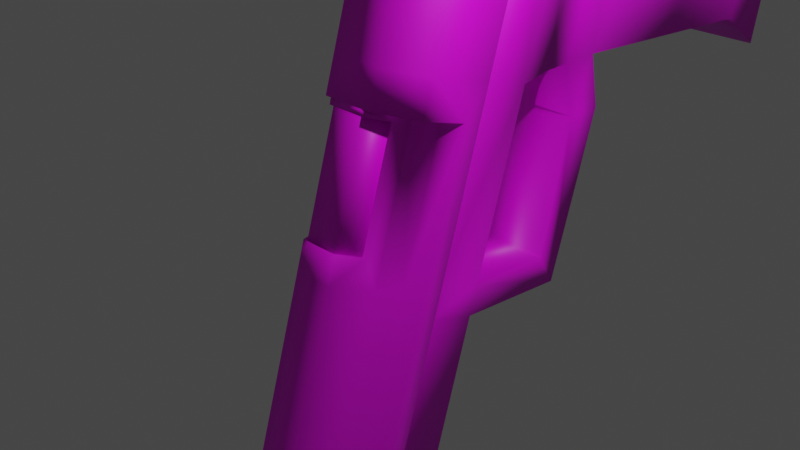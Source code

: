 # Source: AAC_Honey_Badger.blend  (saved by Blender 3.0.42; exported with 4.5.12 LTS)
import bpy
from mathutils import Matrix  # noqa: F401  (used for matrix-valued properties, if any)

bpy.ops.wm.read_factory_settings(use_empty=True)
scene = bpy.context.scene
scene.name = 'glock_reference'

# ---- collections
col_collection = bpy.data.collections.new('Collection'); scene.collection.children.link(col_collection)
col_glock_reference = bpy.data.collections.new('glock_reference'); scene.collection.children.link(col_glock_reference)

# ---- images (referenced by path relative to the original .blend; pixels are not part of the script)
import os
ASSET_DIR = os.environ.get("B2B_ASSET_DIR", "")  # directory of the original .blend (textures are referenced by path, not embedded)
HERE = os.path.dirname(os.path.abspath(__file__))  # packed textures are extracted next to this script under _unpacked/

def load_image(name, relpath, width, height, colorspace="sRGB"):
    """Load a texture the original file referenced (path relative to the .blend, or extracted next to this script)."""
    p = next((c for c in (os.path.join(HERE, relpath), os.path.join(ASSET_DIR, relpath)) if relpath and os.path.exists(c)), "")
    if p:
        img = bpy.data.images.load(p, check_existing=True)
        img.name = name
    else:  # same state as the original file: an image datablock whose file is absent (Cycles renders it pink)
        img = bpy.data.images.new(name, width, height)
        img.source = "FILE"
        img.filepath = "//" + (relpath or name)
    img.colorspace_settings.name = colorspace
    return img
img_usp_bmp = load_image('USP.bmp', 'USP.bmp', 1024, 1024, 'sRGB')

# ---- materials (node trees are filled in below, after node groups)
mat_material = bpy.data.materials.new('material')
mat_material.use_transparent_shadow = False
mat_material.diffuse_color = (0.7878, 0.7735, 0.9893, 1.0)

# ---- material node trees
mat_material.use_nodes = True; mat_material.node_tree.nodes.clear()
_N = mat_material.node_tree.nodes; _L = mat_material.node_tree.links
n0 = _N.new('ShaderNodeOutputMaterial'); n0.name = 'Material Output'; n0.location = (300, 300)
n1 = _N.new('ShaderNodeTexImage'); n1.name = 'Image Texture'; n1.location = (-345, 220)
n1.image = img_usp_bmp
n1.interpolation = 'Closest'
n2 = _N.new('ShaderNodeBsdfPrincipled'); n2.name = 'Principled BSDF'; n2.location = (-24, 271)
n2.distribution = 'GGX'
n2.subsurface_method = 'RANDOM_WALK_SKIN'
n2.inputs[3].default_value = 1.45
n2.inputs[27].default_value = (0.0, 0.0, 0.0, 1.0)
n2.inputs[28].default_value = 1.0
_L.new(n1.outputs[0], n2.inputs[0])
_L.new(n2.outputs[0], n0.inputs[0])
n0.is_active_output = True

# ---- world
world_world = bpy.data.worlds.new('World'); scene.world = world_world
world_world.use_nodes = True; world_world.node_tree.nodes.clear()
_N = world_world.node_tree.nodes; _L = world_world.node_tree.links
n0 = _N.new('ShaderNodeOutputWorld'); n0.name = 'World Output'; n0.location = (300, 300)
n1 = _N.new('ShaderNodeBackground'); n1.name = 'Background'; n1.location = (10, 300)
n1.inputs[0].default_value = (0.05088, 0.05088, 0.05088, 1.0)
_L.new(n1.outputs[0], n0.inputs[0])
n0.is_active_output = True
world_world.color = (0.05088, 0.05088, 0.05088)
world_world.use_sun_shadow = False
world_world.sun_shadow_jitter_overblur = 0.0

# ---- cameras
cam_camera = bpy.data.cameras.new('Camera')
cam_camera.clip_end = 100.0
cam_camera.ortho_scale = 7.314

# ---- lights
light_light = bpy.data.lights.new('Light', 'POINT')
light_light.transmission_factor = 0.0
light_light.energy = 1000.0
light_light.shadow_soft_size = 0.1
light_light.shadow_maximum_resolution = 0.006
light_light.use_absolute_resolution = True

# ---- meshes
me_glock_reference = bpy.data.meshes.new('glock_reference')
me_glock_reference.from_pydata([(-0.561, 2.899, 3.528), (-0.561, 1.849, 1.358), (-0.561, 2.481, 3.519), (0.561, 3.609, 1.294), (-0.561, 2.268, 1.366), (-0.561, 3.609, 1.294), (-0.561, 4.312, 3.7), (-0.561, 5.653, 3.624), (0.561, 6.044, 3.509), (-0.561, 6.044, 3.509), (0.561, 4.312, 3.7), (0.561, 2.268, 1.366), (0.561, 2.899, 3.528), (0.561, 5.653, 3.624), (0.561, 4.951, 1.221), (-0.561, 4.951, 1.221), (-0.561, 1.534, 1.357), (-0.561, 2.232, 3.746), (0.561, 2.481, 3.519), (0.561, 1.849, 1.358), (0.561, 1.975, 0.7382), (0.561, 2.393, 0.7468), (0.561, 1.19, 1.288), (-0.561, 1.19, 1.288), (0.561, 1.534, 1.357), (0.561, 2.232, 3.746), (0.561, 0.5905, -0.7649), (-0.561, 0.5905, -0.7649), (-0.561, 2.135, 4.521), (0.561, 2.135, 4.521), (0.561, 1.505, 4.566), (-0.561, 0.598, 1.462), (0.561, 0.598, 1.462), (-0.561, 1.505, 4.566), (0.561, -0.1005, -0.9291), (0.561, 0.4919, -1.102), (0.561, -0.00199, -0.5918), (-0.561, -0.00199, -0.5918), (-0.561, -0.1005, -0.9291), (-0.561, -0.2438, -3.62), (-0.561, -0.8362, -3.447), (-0.561, 1.823, -1.195), (0.561, 1.823, -1.195), (-0.561, 0.4919, -1.102), (0.561, -0.8362, -3.447), (0.561, -0.2438, -3.62), (-0.561, 2.393, 0.7468), (-0.561, 1.975, 0.7382), (0.561, 1.597, -0.8132), (-0.561, 1.597, -0.8132), (0.6147, 1.505, 4.566), (-0.6147, 0.598, 1.462), (-0.6147, 1.505, 4.566), (0.6147, 0.4831, 1.068), (-0.6147, -0.00199, -0.5918), (-0.6147, 0.4831, 1.068), (0.6147, -0.00199, -0.5918), (-0.6147, -0.08703, -0.8828), (0.6147, -0.08703, -0.8828), (-0.6147, -0.7189, -3.045), (0.6147, -0.266, 1.287), (0.3069, -0.5424, 1.795), (0.3069, -0.6574, 1.401), (0.6147, -0.151, 1.68), (0.3069, 0.2734, 4.587), (-0.6147, 0.6979, 4.586), (0.6147, 0.6979, 4.586), (0.6147, 0.598, 1.462), (0.6147, 0.2698, 1.131), (-0.6147, -0.151, 1.68), (-0.3068, -0.6574, 1.401), (-0.4643, -0.266, 1.287), (-0.2318, -0.6574, 1.401), (0.6147, -0.2153, -0.5295), (0.6147, -0.3003, -0.8205), (0.6147, -0.7189, -3.045), (0.4643, -0.8415, -3.465), (-0.4643, -0.8415, -3.465), (-0.3068, 0.3145, 4.129), (-0.3068, 0.09103, 4.641), (-0.3068, 0.4348, 4.54), (0.4643, -0.4676, -0.7716), (0.4643, -0.3826, -0.4806), (0.6147, -0.9322, -2.983), (0.4643, -1.222, -3.354), (0.6147, -1.055, -3.403), (0.2318, -0.6574, 1.401), (0.4643, -0.266, 1.287), (-0.6147, -0.266, 1.287), (-0.4643, 0.1024, 1.179), (-0.3068, -0.5424, 1.795), (-0.3068, 0.2734, 4.587), (0.6147, -0.8415, -3.465), (0.561, 5.519, 0.792), (-0.561, 5.519, 0.792), (-0.6147, 0.2698, 1.131), (0.4643, -0.8361, -0.664), (0.2318, -1.142, -0.2586), (0.2318, -1.227, -0.5496), (-0.4643, -0.8361, -0.664), (-0.2318, -1.859, -2.712), (-0.2318, -1.227, -0.5496), (-0.4643, -0.751, -0.373), (-0.4643, -1.468, -2.827), (-0.4643, -1.222, -3.354), (-0.4643, -1.591, -3.246), (-0.4643, -0.4677, -0.7716), (0.4643, -0.751, -0.373), (0.4643, -1.1, -2.934), (0.4643, -1.468, -2.827), (-0.4643, -0.3826, -0.4806), (-0.2318, -1.949, -3.141), (-0.2318, -0.6764, 1.336), (0.2318, -0.6764, 1.336), (0.2318, -1.859, -2.712), (0.2318, -1.949, -3.141), (0.4643, -1.591, -3.246), (-0.2318, -1.142, -0.2586), (0.3842, -0.7949, -0.02203), (0.4643, 0.1024, 1.179), (-0.6147, -0.8415, -3.465), (-0.6147, -0.9322, -2.983), (-0.6147, -0.3003, -0.8205), (-0.6147, -0.2153, -0.5295), (-0.4643, -1.1, -2.934), (-0.6147, -1.055, -3.403), (0.2318, -1.051, 0.05292), (-0.3841, -0.7949, -0.02203), (-0.3841, -0.4199, 1.261), (0.3842, -0.4199, 1.261), (-0.2318, -1.051, 0.05292), (-0.3726, -0.8372, -0.3914), (-0.1947, -0.5555, 1.683), (-0.3726, -0.2567, 1.595), (0.1948, -0.5555, 1.683), (0.3726, -0.2567, 1.595), (0.1948, -1.136, -0.3041), (0.3726, -0.8372, -0.3914), (-0.1947, -1.136, -0.3041), (1.001e-05, -0.7914, -1.723), (0.1584, -1.389, -3.584), (1.001e-05, -1.339, -3.598), (-0.2563, -1.13, -1.624), (-0.2563, -1.518, -3.546), (-0.2563, -1.678, -3.499), (0.1584, -1.259, -1.586), (1.001e-05, -1.857, -3.447), (0.1584, -1.807, -3.462), (0.1584, -0.8408, -1.709), (0.2563, -1.518, -3.546), (-0.2563, -0.9702, -1.671), (-0.1584, -1.389, -3.584), (1.001e-05, -1.309, -1.572), (-0.1584, -1.807, -3.462), (0.2563, -0.9702, -1.671), (0.2563, -1.678, -3.499), (-0.1584, -0.8408, -1.709), (-0.1584, -1.259, -1.586), (0.2563, -1.13, -1.624), (1.001e-05, -2.328, -3.31), (0.7232, -1.824, -3.457), (-0.4469, -1.008, -3.695), (0.4469, -2.63, -9.248), (0.7232, -3.446, -9.009), (1.001e-05, -3.95, -8.862), (-0.4469, -2.188, -3.35), (-0.7231, -3.446, -9.009), (-0.4469, -3.811, -8.903), (0.4469, -3.811, -8.903), (1.001e-05, -0.8682, -3.736), (1.001e-05, -2.491, -9.289), (-0.7231, -1.824, -3.457), (-0.7231, -2.995, -9.141), (0.4469, -2.188, -3.35), (0.4469, -1.008, -3.695), (0.7232, -2.995, -9.141), (-0.7231, -1.372, -3.589), (-0.4469, -2.63, -9.248), (0.7232, -1.372, -3.589), (0.1489, 0.09103, 4.641), (0.3069, 0.09103, 4.641), (0.3069, 0.4348, 4.54), (0.3069, -0.02928, 4.229), (0.3069, -0.03408, 4.677), (0.3069, -0.1449, 4.298), (0.3069, 0.3145, 4.129), (-0.1489, -0.02928, 4.229), (-0.3068, -0.02928, 4.229), (-0.1489, 0.09103, 4.641), (-0.3068, -0.03408, 4.677), (-0.1489, -0.03408, 4.677), (0.1489, -0.02928, 4.229), (-0.3068, -0.1449, 4.298), (-0.1489, -0.1449, 4.298), (0.1489, -0.1449, 4.298), (0.1489, -0.03408, 4.677), (-0.2488, 1.236, 4.55), (0.2488, 0.5736, 4.818), (0.2488, 1.236, 4.55), (0.2488, 0.3027, 4.226), (0.2488, 1.108, 4.112), (-0.2488, 1.108, 4.112), (-0.2488, 0.3027, 4.226), (-0.2488, 0.4595, 4.763), (-0.2488, 0.5736, 4.818), (0.2488, 0.4595, 4.763)], [], [(0, 1, 2), (3, 4, 5), (5, 0, 6), (7, 8, 9), (10, 11, 3), (6, 12, 10), (7, 10, 13), (13, 3, 14), (15, 6, 7), (14, 5, 15), (2, 16, 17), (11, 18, 19), (12, 2, 18), (11, 20, 21), (16, 22, 23), (1, 24, 16), (18, 17, 25), (19, 25, 24), (23, 26, 27), (25, 28, 29), (24, 29, 22), (17, 23, 28), (30, 31, 32), (29, 33, 30), (22, 30, 32), (28, 31, 33), (26, 34, 35), (22, 36, 26), (32, 37, 36), (31, 27, 37), (38, 39, 40), (35, 41, 42), (37, 43, 38), (36, 38, 34), (39, 44, 40), (34, 40, 44), (35, 44, 45), (43, 45, 39), (20, 42, 21), (4, 21, 46), (1, 46, 47), (19, 47, 20), (47, 48, 20), (26, 42, 48), (27, 48, 49), (43, 49, 41), (46, 42, 41), (47, 41, 49), (50, 51, 52), (53, 54, 55), (56, 57, 54), (58, 59, 57), (60, 61, 62), (63, 64, 61), (50, 65, 66), (67, 66, 63), (63, 60, 68), (52, 69, 65), (70, 71, 72), (58, 73, 74), (75, 76, 77), (78, 79, 80), (81, 73, 82), (68, 56, 53), (83, 84, 85), (60, 86, 87), (88, 89, 71), (65, 90, 91), (66, 91, 64), (84, 92, 85), (9, 93, 94), (14, 94, 93), (15, 9, 94), (13, 93, 8), (69, 70, 90), (61, 70, 62), (95, 88, 69), (62, 72, 86), (67, 55, 51), (96, 97, 98), (99, 100, 101), (89, 102, 71), (103, 104, 105), (106, 103, 99), (81, 107, 96), (108, 96, 109), (110, 99, 102), (103, 111, 100), (81, 83, 74), (86, 112, 113), (97, 101, 98), (98, 100, 114), (114, 111, 115), (116, 114, 115), (109, 98, 114), (102, 101, 117), (105, 115, 111), (82, 87, 107), (107, 87, 118), (84, 109, 116), (119, 60, 87), (82, 68, 119), (75, 74, 83), (92, 83, 85), (120, 121, 59), (57, 121, 122), (54, 122, 123), (89, 123, 110), (124, 125, 104), (54, 95, 55), (106, 121, 124), (110, 122, 106), (84, 116, 105), (120, 104, 125), (126, 117, 97), (127, 128, 71), (129, 127, 118), (118, 130, 126), (129, 112, 128), (131, 132, 133), (133, 134, 135), (135, 136, 137), (137, 138, 131), (133, 137, 131), (134, 138, 136), (139, 140, 141), (142, 143, 144), (145, 146, 147), (148, 149, 140), (150, 151, 143), (152, 153, 146), (154, 155, 149), (156, 141, 151), (157, 144, 153), (158, 147, 155), (159, 160, 161), (162, 163, 164), (165, 166, 167), (160, 168, 163), (169, 162, 170), (171, 172, 166), (173, 164, 168), (174, 175, 162), (176, 177, 172), (159, 167, 164), (178, 163, 175), (161, 170, 177), (179, 180, 181), (64, 90, 61), (182, 183, 184), (181, 182, 185), (186, 187, 78), (188, 189, 190), (179, 186, 191), (190, 192, 193), (183, 194, 184), (186, 190, 193), (79, 192, 189), (180, 195, 183), (191, 184, 194), (179, 194, 195), (187, 193, 192), (196, 197, 198), (197, 199, 200), (196, 200, 201), (202, 203, 204), (203, 197, 204), (205, 202, 199), (0, 4, 1), (3, 11, 4), (5, 4, 0), (7, 13, 8), (10, 12, 11), (6, 0, 12), (7, 6, 10), (13, 10, 3), (15, 5, 6), (14, 3, 5), (2, 1, 16), (11, 12, 18), (12, 0, 2), (11, 19, 20), (16, 24, 22), (1, 19, 24), (18, 2, 17), (19, 18, 25), (23, 22, 26), (25, 17, 28), (24, 25, 29), (17, 16, 23), (30, 33, 31), (29, 28, 33), (22, 29, 30), (28, 23, 31), (26, 36, 34), (22, 32, 36), (32, 31, 37), (31, 23, 27), (38, 43, 39), (35, 43, 41), (37, 27, 43), (36, 37, 38), (39, 45, 44), (34, 38, 40), (35, 34, 44), (43, 35, 45), (20, 48, 42), (4, 11, 21), (1, 4, 46), (19, 1, 47), (47, 49, 48), (26, 35, 42), (27, 26, 48), (43, 27, 49), (46, 21, 42), (47, 46, 41), (50, 67, 51), (53, 56, 54), (56, 58, 57), (58, 75, 59), (60, 63, 61), (63, 66, 64), (50, 52, 65), (67, 50, 66), (68, 53, 67), (67, 63, 68), (52, 51, 69), (70, 88, 71), (58, 56, 73), (120, 59, 77), (59, 75, 77), (75, 92, 76), (78, 187, 79), (81, 74, 73), (68, 73, 56), (83, 108, 84), (60, 62, 86), (88, 95, 89), (65, 69, 90), (66, 65, 91), (84, 76, 92), (9, 8, 93), (14, 15, 94), (15, 7, 9), (13, 14, 93), (69, 88, 70), (61, 90, 70), (69, 51, 95), (51, 55, 95), (62, 70, 72), (67, 53, 55), (96, 107, 97), (99, 103, 100), (89, 110, 102), (103, 124, 104), (106, 124, 103), (81, 82, 107), (108, 81, 96), (110, 106, 99), (103, 105, 111), (81, 108, 83), (86, 72, 112), (97, 117, 101), (98, 101, 100), (114, 100, 111), (116, 109, 114), (109, 96, 98), (102, 99, 101), (105, 116, 115), (82, 119, 87), (87, 86, 129), (86, 113, 129), (126, 97, 118), (97, 107, 118), (87, 129, 118), (84, 108, 109), (119, 68, 60), (82, 73, 68), (75, 58, 74), (92, 75, 83), (120, 125, 121), (57, 59, 121), (54, 57, 122), (89, 95, 123), (124, 121, 125), (54, 123, 95), (106, 122, 121), (110, 123, 122), (105, 104, 84), (104, 77, 84), (77, 76, 84), (120, 77, 104), (126, 130, 117), (112, 72, 128), (72, 71, 128), (102, 117, 127), (117, 130, 127), (102, 127, 71), (129, 128, 127), (118, 127, 130), (129, 113, 112), (131, 138, 132), (133, 132, 134), (135, 134, 136), (137, 136, 138), (133, 135, 137), (134, 132, 138), (139, 148, 140), (142, 150, 143), (145, 152, 146), (148, 154, 149), (150, 156, 151), (152, 157, 153), (154, 158, 155), (156, 139, 141), (157, 142, 144), (158, 145, 147), (171, 165, 159), (159, 173, 160), (160, 178, 161), (178, 174, 161), (174, 169, 161), (161, 176, 171), (171, 159, 161), (164, 167, 166), (166, 172, 177), (177, 170, 162), (162, 175, 163), (163, 168, 164), (164, 166, 177), (177, 162, 164), (165, 171, 166), (160, 173, 168), (169, 174, 162), (171, 176, 172), (173, 159, 164), (174, 178, 175), (176, 161, 177), (159, 165, 167), (178, 160, 163), (161, 169, 170), (181, 80, 188), (80, 79, 188), (188, 179, 181), (64, 91, 90), (182, 180, 183), (181, 180, 182), (78, 185, 191), (185, 182, 191), (191, 186, 78), (188, 79, 189), (179, 188, 186), (190, 189, 192), (183, 195, 194), (186, 188, 190), (79, 187, 192), (180, 179, 195), (191, 182, 184), (179, 191, 194), (187, 186, 193), (196, 204, 197), (200, 198, 197), (197, 205, 199), (196, 198, 200), (196, 201, 204), (201, 202, 204), (203, 205, 197), (205, 203, 202)])
me_glock_reference.polygons.foreach_set('use_smooth', [True] * 368)
_uv = me_glock_reference.uv_layers.new(name='UVMap')
_uv.uv.foreach_set('vector', [0.9077, 0.2715, 0.7142, 0.3034, 0.9066, 0.3034, 0.7539, 0.1666, 0.7249, 0.2715, 0.7539, 0.1666, 0.7539, 0.1666, 0.9077, 0.2715, 0.9543, 0.1666, 0.1618, 0.1083, 0.06564, 0.07771, 0.1618, 0.07771, 0.9543, 0.1666, 0.7249, 0.2715, 0.7539, 0.1666, 0.1618, 0.2065, 0.06564, 0.3047, 0.06564, 0.2065, 0.1618, 0.1083, 0.06564, 0.2065, 0.06564, 0.1083, 0.9816, 0.06182, 0.7539, 0.1666, 0.7773, 0.06182, 0.7773, 0.06182, 0.9543, 0.1666, 0.9816, 0.06182, 0.7773, 0.06182, 0.7539, 0.1666, 0.7773, 0.06182, 0.9066, 0.3034, 0.7066, 0.3277, 0.9212, 0.3277, 0.7249, 0.2715, 0.9066, 0.3034, 0.7142, 0.3034, 0.06564, 0.3047, 0.1618, 0.3346, 0.06564, 0.3346, 0.7249, 0.2715, 0.6664, 0.274, 0.6772, 0.242, 0.7066, 0.3277, 0.6928, 0.3526, 0.6928, 0.3526, 0.7142, 0.3034, 0.7066, 0.3277, 0.7066, 0.3277, 0.06564, 0.3346, 0.1618, 0.3574, 0.06564, 0.3574, 0.7142, 0.3034, 0.9212, 0.3277, 0.7066, 0.3277, 0.6928, 0.3526, 0.51, 0.3526, 0.51, 0.3526, 0.06564, 0.3574, 0.1618, 0.3807, 0.06564, 0.3807, 0.7066, 0.3277, 0.9804, 0.3526, 0.6928, 0.3526, 0.9212, 0.3277, 0.6928, 0.3526, 0.9804, 0.3526, 0.969, 0.402, 0.6928, 0.402, 0.6928, 0.402, 0.06564, 0.3807, 0.1618, 0.4353, 0.06564, 0.4353, 0.6928, 0.3526, 0.969, 0.402, 0.6928, 0.402, 0.9804, 0.3526, 0.6928, 0.402, 0.969, 0.402, 0.51, 0.3526, 0.48, 0.402, 0.48, 0.3526, 0.6928, 0.3526, 0.51, 0.402, 0.51, 0.3526, 0.6928, 0.402, 0.51, 0.402, 0.51, 0.402, 0.6928, 0.402, 0.51, 0.3526, 0.51, 0.402, 0.48, 0.402, 0.2711, 0.3526, 0.2711, 0.402, 0.48, 0.3526, 0.5013, 0.2481, 0.5013, 0.2481, 0.51, 0.402, 0.48, 0.3526, 0.48, 0.402, 0.51, 0.402, 0.48, 0.402, 0.48, 0.402, 0.2711, 0.3526, 0.2711, 0.402, 0.2711, 0.402, 0.48, 0.402, 0.2711, 0.402, 0.2711, 0.402, 0.48, 0.3526, 0.2711, 0.402, 0.2711, 0.3526, 0.48, 0.3526, 0.2711, 0.3526, 0.2711, 0.3526, 0.6664, 0.274, 0.5013, 0.2481, 0.6772, 0.242, 0.7249, 0.2715, 0.6772, 0.242, 0.6772, 0.242, 0.7142, 0.3034, 0.6772, 0.242, 0.6664, 0.274, 0.7142, 0.3034, 0.6664, 0.274, 0.6664, 0.274, 0.6664, 0.274, 0.5148, 0.2741, 0.6664, 0.274, 0.5056, 0.3526, 0.5013, 0.2481, 0.5104, 0.2741, 0.51, 0.3526, 0.5148, 0.2741, 0.5148, 0.2741, 0.48, 0.3526, 0.5148, 0.2741, 0.5013, 0.2481, 0.6772, 0.242, 0.5013, 0.2481, 0.5013, 0.2481, 0.6664, 0.274, 0.5013, 0.2481, 0.5148, 0.2741, 0.969, 0.402, 0.6928, 0.402, 0.969, 0.402, 0.6578, 0.402, 0.51, 0.402, 0.6578, 0.402, 0.51, 0.402, 0.4841, 0.402, 0.51, 0.402, 0.4841, 0.402, 0.2917, 0.402, 0.4841, 0.402, 0.5297, 0.6764, 0.5633, 0.7017, 0.5297, 0.7017, 0.5633, 0.6764, 0.7685, 0.6986, 0.5633, 0.7017, 0.06104, 0.4353, 0.1664, 0.4856, 0.06104, 0.4856, 0.6928, 0.402, 0.9514, 0.4646, 0.6928, 0.4646, 0.6928, 0.4646, 0.6578, 0.4646, 0.6578, 0.4198, 0.969, 0.402, 0.6928, 0.4646, 0.9514, 0.4646, 0.6578, 0.4973, 0.6578, 0.4646, 0.6578, 0.4973, 0.4841, 0.402, 0.51, 0.4198, 0.4841, 0.4198, 0.2917, 0.402, 0.2695, 0.402, 0.2695, 0.402, 0.9047, 0.4838, 0.9413, 0.5154, 0.9413, 0.4838, 0.363, 0.6888, 0.3879, 0.6764, 0.3879, 0.6888, 0.6578, 0.4198, 0.51, 0.402, 0.6578, 0.402, 0.1783, 0.6764, 0.1425, 0.6888, 0.1425, 0.6764, 0.6578, 0.4646, 0.6578, 0.4973, 0.6578, 0.4646, 0.6578, 0.4646, 0.6578, 0.4338, 0.6578, 0.4646, 0.7782, 0.7772, 0.5633, 0.752, 0.7685, 0.755, 0.06104, 0.4856, 0.14, 0.5162, 0.08742, 0.5162, 0.2695, 0.4338, 0.2695, 0.402, 0.2695, 0.4198, 0.1618, 0.07771, 0.06564, 0.0583, 0.1618, 0.0583, 0.7773, 0.06182, 0.778, 0.01445, 0.778, 0.01445, 0.7773, 0.06182, 0.9824, 0.01575, 0.778, 0.01445, 0.9816, 0.06182, 0.778, 0.01445, 0.9824, 0.01575, 0.5633, 0.7772, 0.5297, 0.752, 0.5633, 0.752, 0.5633, 0.7017, 0.5297, 0.752, 0.5297, 0.7017, 0.6578, 0.4198, 0.6578, 0.4646, 0.6928, 0.4646, 0.6578, 0.4973, 0.6578, 0.4973, 0.6578, 0.4973, 0.6928, 0.402, 0.6578, 0.402, 0.6928, 0.402, 0.363, 0.6888, 0.3879, 0.7078, 0.363, 0.7078, 0.363, 0.7649, 0.1783, 0.7458, 0.363, 0.7458, 0.6578, 0.4338, 0.51, 0.4646, 0.6578, 0.4646, 0.2917, 0.4646, 0.2695, 0.4338, 0.2695, 0.4646, 0.4841, 0.4338, 0.2917, 0.4646, 0.4841, 0.4646, 0.4841, 0.4338, 0.51, 0.4646, 0.4841, 0.4646, 0.2917, 0.4338, 0.4841, 0.4646, 0.2917, 0.4646, 0.51, 0.4338, 0.4841, 0.4646, 0.51, 0.4646, 0.1783, 0.7649, 0.1425, 0.7458, 0.1783, 0.7458, 0.363, 0.6888, 0.1783, 0.6764, 0.363, 0.6764, 0.5297, 0.7078, 0.5241, 0.7458, 0.5241, 0.7078, 0.3879, 0.7078, 0.363, 0.7458, 0.363, 0.7078, 0.363, 0.7078, 0.1783, 0.7458, 0.1783, 0.7078, 0.1783, 0.7078, 0.1425, 0.7458, 0.1425, 0.7078, 0.1425, 0.6888, 0.1783, 0.7078, 0.1425, 0.7078, 0.1783, 0.6888, 0.363, 0.7078, 0.1783, 0.7078, 0.3879, 0.7649, 0.363, 0.7458, 0.3879, 0.7458, 0.2695, 0.4646, 0.2695, 0.4945, 0.2695, 0.4945, 0.51, 0.4338, 0.6578, 0.4646, 0.51, 0.4646, 0.3879, 0.6888, 0.5297, 0.6888, 0.4145, 0.6953, 0.2695, 0.4338, 0.2917, 0.4646, 0.2695, 0.4646, 0.6578, 0.4338, 0.6578, 0.4646, 0.6578, 0.4646, 0.3879, 0.6888, 0.5297, 0.6764, 0.5297, 0.6888, 0.2917, 0.402, 0.4841, 0.4198, 0.2917, 0.4198, 0.2695, 0.402, 0.2917, 0.4198, 0.2695, 0.4198, 0.2695, 0.402, 0.2917, 0.4198, 0.2917, 0.402, 0.4841, 0.402, 0.2917, 0.4198, 0.4841, 0.4198, 0.51, 0.402, 0.4841, 0.4198, 0.51, 0.4198, 0.5297, 0.7649, 0.3879, 0.7772, 0.3879, 0.7649, 0.1783, 0.7649, 0.1425, 0.7772, 0.1425, 0.7649, 0.51, 0.402, 0.6578, 0.4198, 0.6578, 0.402, 0.363, 0.7649, 0.1783, 0.7772, 0.1783, 0.7649, 0.3879, 0.7649, 0.363, 0.7772, 0.363, 0.7649, 0.2695, 0.4338, 0.2695, 0.4646, 0.2695, 0.4646, 0.2695, 0.402, 0.2695, 0.4338, 0.2695, 0.4198, 0.4145, 0.7078, 0.3879, 0.7458, 0.3879, 0.7078, 0.4145, 0.7583, 0.5241, 0.7583, 0.5297, 0.7649, 0.5241, 0.6953, 0.4145, 0.7583, 0.4145, 0.6953, 0.5377, 0.4758, 0.5377, 0.4973, 0.5377, 0.4973, 0.6519, 0.4758, 0.6519, 0.4973, 0.6519, 0.4758, 0.3845, 0.7574, 0.5542, 0.7428, 0.5542, 0.7574, 0.6832, 0.4708, 0.6832, 0.4957, 0.6832, 0.4708, 0.5542, 0.6963, 0.3845, 0.7109, 0.3845, 0.6963, 0.5064, 0.4708, 0.5064, 0.4957, 0.5064, 0.4708, 0.6832, 0.4708, 0.5064, 0.4708, 0.5064, 0.4708, 0.5542, 0.7109, 0.3845, 0.7428, 0.3845, 0.7109, 0.7176, 0.5742, 0.5767, 0.5777, 0.5767, 0.5742, 0.7176, 0.5981, 0.5767, 0.5868, 0.5767, 0.5981, 0.7176, 0.6072, 0.5767, 0.6107, 0.5767, 0.6072, 0.7176, 0.5777, 0.5767, 0.5868, 0.5767, 0.5777, 0.7176, 0.5868, 0.5767, 0.5777, 0.5767, 0.5868, 0.7176, 0.6107, 0.5767, 0.6072, 0.5767, 0.6107, 0.7176, 0.5868, 0.5767, 0.5981, 0.5767, 0.5868, 0.7176, 0.5777, 0.5767, 0.5742, 0.5767, 0.5777, 0.7176, 0.6072, 0.5767, 0.5981, 0.5767, 0.6072, 0.7176, 0.5981, 0.5767, 0.6072, 0.5767, 0.5981, 0.345, 0.9415, 0.345, 0.9096, 0.345, 0.858, 0.03275, 0.858, 0.03275, 0.9096, 0.03275, 0.9415, 0.5831, 0.882, 0.17, 0.9, 0.17, 0.882, 0.5831, 0.8057, 0.17, 0.8237, 0.17, 0.8057, 0.5767, 0.541, 0.1598, 0.5508, 0.1598, 0.541, 0.5767, 0.6083, 0.1598, 0.5765, 0.1598, 0.6083, 0.5831, 0.8237, 0.17, 0.8529, 0.17, 0.8237, 0.5767, 0.5508, 0.1598, 0.5765, 0.1598, 0.5508, 0.5767, 0.5765, 0.1598, 0.5508, 0.1598, 0.5765, 0.5831, 0.8529, 0.17, 0.882, 0.17, 0.8529, 0.5767, 0.5765, 0.1598, 0.6083, 0.1598, 0.5765, 0.5767, 0.5508, 0.1598, 0.541, 0.1598, 0.5508, 0.1028, 0.5286, 0.08801, 0.5286, 0.08801, 0.504, 0.7685, 0.6986, 0.5633, 0.752, 0.5633, 0.7017, 0.871, 0.5102, 0.8947, 0.5165, 0.8734, 0.5165, 0.8947, 0.4835, 0.871, 0.5102, 0.871, 0.4835, 0.9047, 0.5154, 0.9047, 0.5154, 0.9047, 0.4838, 0.1256, 0.5282, 0.1409, 0.5442, 0.1256, 0.5442, 0.7621, 0.7146, 0.7412, 0.739, 0.7412, 0.7146, 0.7621, 0.739, 0.7428, 0.752, 0.7428, 0.739, 0.7621, 0.7017, 0.7428, 0.7146, 0.7428, 0.7017, 0.7412, 0.739, 0.7621, 0.739, 0.7428, 0.739, 0.9413, 0.5154, 0.9075, 0.5229, 0.9413, 0.5229, 0.08714, 0.5282, 0.1028, 0.5442, 0.08714, 0.5442, 0.7667, 0.7146, 0.7695, 0.7017, 0.7695, 0.7146, 0.7739, 0.7146, 0.7415, 0.7146, 0.7739, 0.7146, 0.7667, 0.752, 0.7695, 0.739, 0.7695, 0.752, 0.1355, 0.4462, 0.09462, 0.4998, 0.09462, 0.4462, 0.9568, 0.4886, 0.9017, 0.4961, 0.9117, 0.4316, 0.9613, 0.4224, 0.9223, 0.4224, 0.9223, 0.4224, 0.9017, 0.4961, 0.9495, 0.4961, 0.9568, 0.4886, 0.8228, 0.7386, 0.8297, 0.7109, 0.8297, 0.7386, 0.8228, 0.7109, 0.7769, 0.7386, 0.7769, 0.7109, 0.9077, 0.2715, 0.7249, 0.2715, 0.7142, 0.3034, 0.7539, 0.1666, 0.7249, 0.2715, 0.7249, 0.2715, 0.7539, 0.1666, 0.7249, 0.2715, 0.9077, 0.2715, 0.1618, 0.1083, 0.06564, 0.1083, 0.06564, 0.07771, 0.9543, 0.1666, 0.9077, 0.2715, 0.7249, 0.2715, 0.1618, 0.2065, 0.1618, 0.3047, 0.06564, 0.3047, 0.1618, 0.1083, 0.1618, 0.2065, 0.06564, 0.2065, 0.9816, 0.06182, 0.9543, 0.1666, 0.7539, 0.1666, 0.7773, 0.06182, 0.7539, 0.1666, 0.9543, 0.1666, 0.7773, 0.06182, 0.7539, 0.1666, 0.7539, 0.1666, 0.9066, 0.3034, 0.7142, 0.3034, 0.7066, 0.3277, 0.7249, 0.2715, 0.9077, 0.2715, 0.9066, 0.3034, 0.06564, 0.3047, 0.1618, 0.3047, 0.1618, 0.3346, 0.7249, 0.2715, 0.7142, 0.3034, 0.6664, 0.274, 0.7066, 0.3277, 0.7066, 0.3277, 0.6928, 0.3526, 0.7142, 0.3034, 0.7142, 0.3034, 0.7066, 0.3277, 0.06564, 0.3346, 0.1618, 0.3346, 0.1618, 0.3574, 0.7142, 0.3034, 0.9066, 0.3034, 0.9212, 0.3277, 0.6928, 0.3526, 0.6928, 0.3526, 0.51, 0.3526, 0.06564, 0.3574, 0.1618, 0.3574, 0.1618, 0.3807, 0.7066, 0.3277, 0.9212, 0.3277, 0.9804, 0.3526, 0.9212, 0.3277, 0.7066, 0.3277, 0.6928, 0.3526, 0.969, 0.402, 0.969, 0.402, 0.6928, 0.402, 0.06564, 0.3807, 0.1618, 0.3807, 0.1618, 0.4353, 0.6928, 0.3526, 0.9804, 0.3526, 0.969, 0.402, 0.9804, 0.3526, 0.6928, 0.3526, 0.6928, 0.402, 0.51, 0.3526, 0.51, 0.402, 0.48, 0.402, 0.6928, 0.3526, 0.6928, 0.402, 0.51, 0.402, 0.6928, 0.402, 0.6928, 0.402, 0.51, 0.402, 0.6928, 0.402, 0.6928, 0.3526, 0.51, 0.3526, 0.48, 0.402, 0.48, 0.3526, 0.2711, 0.3526, 0.48, 0.3526, 0.48, 0.3526, 0.5013, 0.2481, 0.51, 0.402, 0.51, 0.3526, 0.48, 0.3526, 0.51, 0.402, 0.51, 0.402, 0.48, 0.402, 0.2711, 0.3526, 0.2711, 0.3526, 0.2711, 0.402, 0.48, 0.402, 0.48, 0.402, 0.2711, 0.402, 0.48, 0.3526, 0.48, 0.402, 0.2711, 0.402, 0.48, 0.3526, 0.48, 0.3526, 0.2711, 0.3526, 0.6664, 0.274, 0.5104, 0.2741, 0.5013, 0.2481, 0.7249, 0.2715, 0.7249, 0.2715, 0.6772, 0.242, 0.7142, 0.3034, 0.7249, 0.2715, 0.6772, 0.242, 0.7142, 0.3034, 0.7142, 0.3034, 0.6664, 0.274, 0.6664, 0.274, 0.5148, 0.2741, 0.5148, 0.2741, 0.5056, 0.3526, 0.48, 0.3526, 0.5013, 0.2481, 0.51, 0.3526, 0.51, 0.3526, 0.5148, 0.2741, 0.48, 0.3526, 0.51, 0.3526, 0.5148, 0.2741, 0.6772, 0.242, 0.6772, 0.242, 0.5013, 0.2481, 0.6664, 0.274, 0.6772, 0.242, 0.5013, 0.2481, 0.969, 0.402, 0.6928, 0.402, 0.6928, 0.402, 0.6578, 0.402, 0.51, 0.402, 0.51, 0.402, 0.51, 0.402, 0.4841, 0.402, 0.4841, 0.402, 0.4841, 0.402, 0.2917, 0.402, 0.2917, 0.402, 0.5297, 0.6764, 0.5633, 0.6764, 0.5633, 0.7017, 0.5633, 0.6764, 0.7782, 0.6764, 0.7685, 0.6986, 0.06104, 0.4353, 0.1664, 0.4353, 0.1664, 0.4856, 0.6928, 0.402, 0.969, 0.402, 0.9514, 0.4646, 0.6578, 0.4198, 0.6578, 0.402, 0.6928, 0.402, 0.6928, 0.402, 0.6928, 0.4646, 0.6578, 0.4198, 0.969, 0.402, 0.6928, 0.402, 0.6928, 0.4646, 0.6578, 0.4973, 0.6578, 0.4646, 0.6578, 0.4646, 0.4841, 0.402, 0.51, 0.402, 0.51, 0.4198, 0.2695, 0.402, 0.2917, 0.402, 0.2695, 0.402, 0.2917, 0.402, 0.2917, 0.402, 0.2695, 0.402, 0.2917, 0.402, 0.2695, 0.402, 0.2695, 0.402, 0.9047, 0.4838, 0.9047, 0.5154, 0.9413, 0.5154, 0.363, 0.6888, 0.363, 0.6764, 0.3879, 0.6764, 0.6578, 0.4198, 0.51, 0.4198, 0.51, 0.402, 0.1783, 0.6764, 0.1783, 0.6888, 0.1425, 0.6888, 0.6578, 0.4646, 0.6578, 0.4973, 0.6578, 0.4973, 0.6578, 0.4646, 0.6578, 0.4198, 0.6578, 0.4338, 0.7782, 0.7772, 0.5633, 0.7772, 0.5633, 0.752, 0.06104, 0.4856, 0.1664, 0.4856, 0.14, 0.5162, 0.2695, 0.4338, 0.2695, 0.402, 0.2695, 0.402, 0.1618, 0.07771, 0.06564, 0.07771, 0.06564, 0.0583, 0.7773, 0.06182, 0.7773, 0.06182, 0.778, 0.01445, 0.7773, 0.06182, 0.9816, 0.06182, 0.9824, 0.01575, 0.9816, 0.06182, 0.7773, 0.06182, 0.778, 0.01445, 0.5633, 0.7772, 0.5297, 0.7772, 0.5297, 0.752, 0.5633, 0.7017, 0.5633, 0.752, 0.5297, 0.752, 0.6928, 0.4646, 0.6928, 0.402, 0.6578, 0.4198, 0.6928, 0.402, 0.6578, 0.402, 0.6578, 0.4198, 0.6578, 0.4973, 0.6578, 0.4973, 0.6578, 0.4973, 0.6928, 0.402, 0.6578, 0.402, 0.6578, 0.402, 0.363, 0.6888, 0.3879, 0.6888, 0.3879, 0.7078, 0.363, 0.7649, 0.1783, 0.7649, 0.1783, 0.7458, 0.6578, 0.4338, 0.51, 0.4338, 0.51, 0.4646, 0.2917, 0.4646, 0.2917, 0.4338, 0.2695, 0.4338, 0.4841, 0.4338, 0.2917, 0.4338, 0.2917, 0.4646, 0.4841, 0.4338, 0.51, 0.4338, 0.51, 0.4646, 0.2917, 0.4338, 0.4841, 0.4338, 0.4841, 0.4646, 0.51, 0.4338, 0.4841, 0.4338, 0.4841, 0.4646, 0.1783, 0.7649, 0.1425, 0.7649, 0.1425, 0.7458, 0.363, 0.6888, 0.1783, 0.6888, 0.1783, 0.6764, 0.5297, 0.7078, 0.5297, 0.7458, 0.5241, 0.7458, 0.3879, 0.7078, 0.3879, 0.7458, 0.363, 0.7458, 0.363, 0.7078, 0.363, 0.7458, 0.1783, 0.7458, 0.1783, 0.7078, 0.1783, 0.7458, 0.1425, 0.7458, 0.1425, 0.6888, 0.1783, 0.6888, 0.1783, 0.7078, 0.1783, 0.6888, 0.363, 0.6888, 0.363, 0.7078, 0.3879, 0.7649, 0.363, 0.7649, 0.363, 0.7458, 0.2695, 0.4646, 0.2695, 0.4646, 0.2695, 0.4945, 0.51, 0.4338, 0.6578, 0.4338, 0.6578, 0.4646, 0.5297, 0.6888, 0.5297, 0.7078, 0.5241, 0.6953, 0.5297, 0.7078, 0.5241, 0.7078, 0.5241, 0.6953, 0.4145, 0.7078, 0.3879, 0.7078, 0.4145, 0.6953, 0.3879, 0.7078, 0.3879, 0.6888, 0.4145, 0.6953, 0.5297, 0.6888, 0.5241, 0.6953, 0.4145, 0.6953, 0.2695, 0.4338, 0.2917, 0.4338, 0.2917, 0.4646, 0.6578, 0.4338, 0.6578, 0.4198, 0.6578, 0.4646, 0.3879, 0.6888, 0.3879, 0.6764, 0.5297, 0.6764, 0.2917, 0.402, 0.4841, 0.402, 0.4841, 0.4198, 0.2695, 0.402, 0.2917, 0.402, 0.2917, 0.4198, 0.2695, 0.402, 0.2695, 0.4198, 0.2917, 0.4198, 0.4841, 0.402, 0.2917, 0.402, 0.2917, 0.4198, 0.51, 0.402, 0.4841, 0.402, 0.4841, 0.4198, 0.5297, 0.7649, 0.5297, 0.7772, 0.3879, 0.7772, 0.1783, 0.7649, 0.1783, 0.7772, 0.1425, 0.7772, 0.51, 0.402, 0.51, 0.4198, 0.6578, 0.4198, 0.363, 0.7649, 0.363, 0.7772, 0.1783, 0.7772, 0.3879, 0.7649, 0.3879, 0.7772, 0.363, 0.7772, 0.2695, 0.4646, 0.2695, 0.4338, 0.2695, 0.4338, 0.2695, 0.4338, 0.2695, 0.402, 0.2695, 0.4338, 0.2695, 0.402, 0.2695, 0.402, 0.2695, 0.4338, 0.2695, 0.402, 0.2695, 0.402, 0.2695, 0.4338, 0.4145, 0.7078, 0.4145, 0.7458, 0.3879, 0.7458, 0.5241, 0.7458, 0.5297, 0.7458, 0.5241, 0.7583, 0.5297, 0.7458, 0.5297, 0.7649, 0.5241, 0.7583, 0.3879, 0.7649, 0.3879, 0.7458, 0.4145, 0.7583, 0.3879, 0.7458, 0.4145, 0.7458, 0.4145, 0.7583, 0.3879, 0.7649, 0.4145, 0.7583, 0.5297, 0.7649, 0.5241, 0.6953, 0.5241, 0.7583, 0.4145, 0.7583, 0.5377, 0.4758, 0.5377, 0.4758, 0.5377, 0.4973, 0.6519, 0.4758, 0.6519, 0.4973, 0.6519, 0.4973, 0.3845, 0.7574, 0.3845, 0.7428, 0.5542, 0.7428, 0.6832, 0.4708, 0.6832, 0.4957, 0.6832, 0.4957, 0.5542, 0.6963, 0.5542, 0.7109, 0.3845, 0.7109, 0.5064, 0.4708, 0.5064, 0.4957, 0.5064, 0.4957, 0.6832, 0.4708, 0.6832, 0.4708, 0.5064, 0.4708, 0.5542, 0.7109, 0.5542, 0.7428, 0.3845, 0.7428, 0.7176, 0.5742, 0.7176, 0.5777, 0.5767, 0.5777, 0.7176, 0.5981, 0.7176, 0.5868, 0.5767, 0.5868, 0.7176, 0.6072, 0.7176, 0.6107, 0.5767, 0.6107, 0.7176, 0.5777, 0.7176, 0.5868, 0.5767, 0.5868, 0.7176, 0.5868, 0.7176, 0.5777, 0.5767, 0.5777, 0.7176, 0.6107, 0.7176, 0.6072, 0.5767, 0.6072, 0.7176, 0.5868, 0.7176, 0.5981, 0.5767, 0.5981, 0.7176, 0.5777, 0.7176, 0.5742, 0.5767, 0.5742, 0.7176, 0.6072, 0.7176, 0.5981, 0.5767, 0.5981, 0.7176, 0.5981, 0.7176, 0.6072, 0.5767, 0.6072, 0.345, 0.9096, 0.345, 0.9326, 0.345, 0.9415, 0.345, 0.9415, 0.345, 0.9326, 0.345, 0.9096, 0.345, 0.9096, 0.345, 0.8811, 0.345, 0.858, 0.345, 0.8811, 0.345, 0.858, 0.345, 0.858, 0.345, 0.858, 0.345, 0.8492, 0.345, 0.858, 0.345, 0.858, 0.345, 0.8811, 0.345, 0.9096, 0.345, 0.9096, 0.345, 0.9415, 0.345, 0.858, 0.03275, 0.9415, 0.03275, 0.9326, 0.03275, 0.9096, 0.03275, 0.9096, 0.03275, 0.8811, 0.03275, 0.858, 0.03275, 0.858, 0.03275, 0.8492, 0.03275, 0.858, 0.03275, 0.858, 0.03275, 0.8811, 0.03275, 0.9096, 0.03275, 0.9096, 0.03275, 0.9326, 0.03275, 0.9415, 0.03275, 0.9415, 0.03275, 0.9096, 0.03275, 0.858, 0.03275, 0.858, 0.03275, 0.858, 0.03275, 0.9415, 0.5831, 0.882, 0.5831, 0.9, 0.17, 0.9, 0.5831, 0.8057, 0.5831, 0.8237, 0.17, 0.8237, 0.5767, 0.541, 0.5767, 0.5508, 0.1598, 0.5508, 0.5767, 0.6083, 0.5767, 0.5765, 0.1598, 0.5765, 0.5831, 0.8237, 0.5831, 0.8529, 0.17, 0.8529, 0.5767, 0.5508, 0.5767, 0.5765, 0.1598, 0.5765, 0.5767, 0.5765, 0.5767, 0.5508, 0.1598, 0.5508, 0.5831, 0.8529, 0.5831, 0.882, 0.17, 0.882, 0.5767, 0.5765, 0.5767, 0.6083, 0.1598, 0.6083, 0.5767, 0.5508, 0.5767, 0.541, 0.1598, 0.541, 0.08801, 0.504, 0.1402, 0.504, 0.1258, 0.5286, 0.1402, 0.504, 0.1402, 0.5286, 0.1258, 0.5286, 0.1258, 0.5286, 0.1028, 0.5286, 0.08801, 0.504, 0.7685, 0.6986, 0.7685, 0.755, 0.5633, 0.752, 0.871, 0.5102, 0.8947, 0.5102, 0.8947, 0.5165, 0.8947, 0.4835, 0.8947, 0.5102, 0.871, 0.5102, 0.9047, 0.4838, 0.9047, 0.4838, 0.9047, 0.5154, 0.9047, 0.4838, 0.9047, 0.5154, 0.9047, 0.5154, 0.9047, 0.5154, 0.9047, 0.5154, 0.9047, 0.4838, 0.1256, 0.5282, 0.1409, 0.5282, 0.1409, 0.5442, 0.7621, 0.7146, 0.7621, 0.739, 0.7412, 0.739, 0.7621, 0.739, 0.7621, 0.752, 0.7428, 0.752, 0.7621, 0.7017, 0.7621, 0.7146, 0.7428, 0.7146, 0.7412, 0.739, 0.7621, 0.739, 0.7621, 0.739, 0.9413, 0.5154, 0.9047, 0.5154, 0.9075, 0.5229, 0.08714, 0.5282, 0.1028, 0.5282, 0.1028, 0.5442, 0.7667, 0.7146, 0.7667, 0.7017, 0.7695, 0.7017, 0.7739, 0.7146, 0.7387, 0.7146, 0.7415, 0.7146, 0.7667, 0.752, 0.7667, 0.739, 0.7695, 0.739, 0.1355, 0.4462, 0.1355, 0.4998, 0.09462, 0.4998, 0.9117, 0.4316, 0.9507, 0.4316, 0.9568, 0.4886, 0.9568, 0.4886, 0.9495, 0.4961, 0.9017, 0.4961, 0.9613, 0.4224, 0.9613, 0.4224, 0.9223, 0.4224, 0.9507, 0.4316, 0.9117, 0.4316, 0.9568, 0.4886, 0.9117, 0.4316, 0.9017, 0.4961, 0.9568, 0.4886, 0.8228, 0.7386, 0.8228, 0.7109, 0.8297, 0.7109, 0.8228, 0.7109, 0.8228, 0.7386, 0.7769, 0.7386])
me_glock_reference.materials.append(mat_material)
me_glock_reference.use_remesh_fix_poles = True
me_glock_reference.use_remesh_preserve_attributes = False
me_glock_reference.update()
me_glock_reference.normals_split_custom_set([tuple(v) for v in zip(*[iter([-0.7186, -0.04928, 0.6937, -0.978, -0.08924, -0.1884, -0.8007, 0.2103, 0.5609, 0.7071, -0.03821, -0.7061, -0.9326, 0.2732, -0.236, -0.7071, -0.0382, -0.7061, -0.7071, -0.0382, -0.7061, -0.7186, -0.04928, 0.6937, -0.6876, -0.02337, 0.7257, -0.6824, 0.124, 0.7204, 0.5824, 0.6939, 0.4234, -0.5824, 0.6939, 0.4234, 0.6876, -0.02337, 0.7257, 0.9326, 0.2732, -0.236, 0.7071, -0.03821, -0.7061, -0.6876, -0.02337, 0.7257, 0.7186, -0.04929, 0.6937, 0.6876, -0.02337, 0.7257, -0.6824, 0.124, 0.7204, 0.6876, -0.02337, 0.7257, 0.6824, 0.124, 0.7204, 0.6824, 0.124, 0.7204, 0.7071, -0.03821, -0.7061, 0.7791, -0.2151, -0.5889, -0.7791, -0.2151, -0.5888, -0.6876, -0.02337, 0.7257, -0.6824, 0.124, 0.7204, 0.7791, -0.2151, -0.5889, -0.7071, -0.0382, -0.7061, -0.7791, -0.2151, -0.5888, -0.8007, 0.2103, 0.5609, -0.653, 0.3369, -0.6782, -0.7941, 0.5395, 0.2799, 0.9326, 0.2732, -0.236, 0.8007, 0.2103, 0.5609, 0.8335, -0.3965, -0.3847, 0.7186, -0.04929, 0.6937, -0.8007, 0.2103, 0.5609, 0.8007, 0.2103, 0.5609, 0.9326, 0.2732, -0.236, 0.7595, -0.6504, 0.0127, 0.6568, 0.7534, -0.03236, -0.653, 0.3369, -0.6782, 0.844, 0.3626, -0.3952, -0.844, 0.3626, -0.3952, -0.978, -0.08924, -0.1884, 0.6876, 0.1445, -0.7116, -0.653, 0.3369, -0.6782, 0.8007, 0.2103, 0.5609, -0.7941, 0.5395, 0.2799, 0.7941, 0.5395, 0.2799, 0.8335, -0.3965, -0.3847, 0.7941, 0.5395, 0.2799, 0.6876, 0.1445, -0.7116, -0.844, 0.3626, -0.3952, 0.9308, 0.2977, 0.2122, -0.9308, 0.2977, 0.2123, 0.7941, 0.5395, 0.2799, -0.5883, 0.5565, 0.5867, 0.5883, 0.5565, 0.5867, 0.6876, 0.1445, -0.7116, 0.5883, 0.5565, 0.5867, 0.844, 0.3626, -0.3952, -0.7941, 0.5395, 0.2799, -0.844, 0.3626, -0.3952, -0.5883, 0.5565, 0.5867, 0.5894, -0.4611, 0.6633, -0.7071, -0.6787, 0.1983, 0.7071, -0.6787, 0.1983, 0.5883, 0.5565, 0.5867, -0.5894, -0.4612, 0.6633, 0.5894, -0.4611, 0.6633, 0.844, 0.3626, -0.3952, 0.5894, -0.4611, 0.6633, 0.7071, -0.6787, 0.1983, -0.5883, 0.5565, 0.5867, -0.7071, -0.6787, 0.1983, -0.5894, -0.4612, 0.6633, 0.9308, 0.2977, 0.2122, 0.7071, -0.6787, 0.1983, 0.8784, 0.2731, -0.3921, 0.844, 0.3626, -0.3952, 0.7071, -0.6787, 0.1983, 0.9308, 0.2977, 0.2122, 0.7071, -0.6787, 0.1983, -0.7071, -0.6787, 0.1983, 0.7071, -0.6787, 0.1983, -0.7071, -0.6787, 0.1983, -0.9308, 0.2977, 0.2123, -0.7071, -0.6787, 0.1983, -0.7071, -0.6787, 0.1983, -0.5773, 0.3923, -0.7161, -0.5774, -0.7161, -0.3923, 0.8784, 0.2731, -0.3921, -0.5896, 0.4612, -0.6631, 0.5896, 0.4612, -0.6631, -0.7071, -0.6787, 0.1983, -0.8784, 0.2731, -0.3921, -0.7071, -0.6787, 0.1983, 0.7071, -0.6787, 0.1983, -0.7071, -0.6787, 0.1983, 0.7071, -0.6787, 0.1983, -0.5773, 0.3923, -0.7161, 0.5773, -0.7161, -0.3922, -0.5774, -0.7161, -0.3923, 0.7071, -0.6787, 0.1983, -0.5774, -0.7161, -0.3923, 0.5773, -0.7161, -0.3922, 0.8784, 0.2731, -0.3921, 0.5773, -0.7161, -0.3922, 0.5774, 0.3922, -0.7161, -0.8784, 0.2731, -0.3921, 0.5774, 0.3922, -0.7161, -0.5773, 0.3923, -0.7161, 0.7595, -0.6504, 0.0127, 0.5896, 0.4612, -0.6631, 0.6568, 0.7534, -0.03236, -0.9326, 0.2732, -0.236, 0.6568, 0.7534, -0.03236, -0.6568, 0.7534, -0.03236, -0.978, -0.08924, -0.1884, -0.6568, 0.7534, -0.03236, -0.749, -0.6604, 0.05411, 0.8335, -0.3965, -0.3847, -0.749, -0.6604, 0.05411, 0.7595, -0.6504, 0.0127, -0.749, -0.6604, 0.05411, 0.8814, -0.2829, 0.3783, 0.7595, -0.6504, 0.0127, 0.9308, 0.2977, 0.2122, 0.5896, 0.4612, -0.6631, 0.8814, -0.2829, 0.3783, -0.9308, 0.2977, 0.2123, 0.8814, -0.2829, 0.3783, -0.8814, -0.2828, 0.3783, -0.8784, 0.2731, -0.3921, -0.8814, -0.2828, 0.3783, -0.5896, 0.4612, -0.6631, -0.6568, 0.7534, -0.03236, 0.5896, 0.4612, -0.6631, -0.5896, 0.4612, -0.6631, -0.749, -0.6604, 0.05411, -0.5896, 0.4612, -0.6631, -0.8814, -0.2828, 0.3783, 0.5649, 0.6664, 0.4866, -0.7071, 0.6787, -0.1983, -0.5649, 0.6664, 0.4866, 0.7071, 0.6787, -0.1983, -0.7071, 0.6787, -0.1983, -0.7071, 0.6787, -0.1983, 0.7071, 0.6787, -0.1983, -0.7071, 0.6787, -0.1983, -0.7071, 0.6787, -0.1983, 0.7071, 0.6787, -0.1983, -0.7071, 0.6787, -0.1983, -0.7071, 0.6787, -0.1983, 0.7269, -0.4139, -0.548, 0.4458, -0.8592, 0.2511, 0.3501, -0.8483, -0.3972, 0.9482, -0.305, 0.08911, 0.3462, -0.6134, 0.7098, 0.4458, -0.8592, 0.2511, 0.5649, 0.6664, 0.4866, -0.715, -0.1812, 0.6753, 0.715, -0.1812, 0.6752, 0.7071, 0.6787, -0.1983, 0.715, -0.1812, 0.6752, 0.9482, -0.305, 0.08911, 0.9482, -0.305, 0.08911, 0.7269, -0.4139, -0.548, 0.9783, -0.1964, -0.06557, -0.5649, 0.6664, 0.4866, -0.9482, -0.305, 0.08911, -0.715, -0.1812, 0.6753, -0.3501, -0.8483, -0.3972, -0.6172, -0.3729, -0.6928, -0.301, -0.5622, -0.7703, 0.7071, 0.6787, -0.1983, 0.9373, -0.3345, 0.09773, 0.9373, -0.3345, 0.09773, 0.7071, 0.6787, -0.1983, 0.0, 0.4804, -0.877, 0.0, 0.4804, -0.877, -0.7071, -0.1983, -0.6787, -0.7071, 0.1983, 0.6787, -0.7071, 0.1983, 0.6787, 0.9373, -0.3345, 0.09773, 0.9373, -0.3345, 0.09773, 0.9373, -0.3345, 0.09773, 0.9783, -0.1964, -0.06557, 0.7071, 0.6787, -0.1983, 0.7071, 0.6787, -0.1983, 0.9373, -0.3345, 0.09773, 0.5692, -0.4259, -0.7033, 0.723, -0.4365, -0.5355, 0.7269, -0.4139, -0.548, 0.3396, -0.6345, 0.6943, 0.6172, -0.3729, -0.6928, -0.7269, -0.4139, -0.548, -0.723, -0.4365, -0.5355, -0.6172, -0.3729, -0.6928, -0.715, -0.1812, 0.6753, -0.4458, -0.8592, 0.251, -0.3462, -0.6134, 0.7098, 0.715, -0.1812, 0.6752, -0.3462, -0.6134, 0.7098, 0.3462, -0.6134, 0.7098, 0.5692, -0.4259, -0.7033, 0.5773, 0.3923, -0.7161, 0.723, -0.4365, -0.5355, -0.5824, 0.6939, 0.4234, 0.5571, 0.2978, -0.7752, -0.5571, 0.2978, -0.7752, 0.7791, -0.2151, -0.5889, -0.5571, 0.2978, -0.7752, 0.5571, 0.2978, -0.7752, -0.7791, -0.2151, -0.5888, -0.5824, 0.6939, 0.4234, -0.5571, 0.2978, -0.7752, 0.6824, 0.124, 0.7204, 0.5571, 0.2978, -0.7752, 0.5824, 0.6939, 0.4234, -0.9482, -0.305, 0.08911, -0.3501, -0.8483, -0.3972, -0.4458, -0.8592, 0.251, 0.4458, -0.8592, 0.2511, -0.3501, -0.8483, -0.3972, 0.3501, -0.8483, -0.3972, -0.9783, -0.1964, -0.06556, -0.7269, -0.4139, -0.548, -0.9482, -0.305, 0.08911, 0.3501, -0.8483, -0.3972, -0.301, -0.5622, -0.7703, 0.3396, -0.6345, 0.6943, 0.7071, 0.6787, -0.1983, -0.7071, 0.6787, -0.1983, -0.7071, 0.6787, -0.1983, 0.9666, -0.2459, 0.07186, 0.5023, -0.83, 0.2425, 0.5023, -0.83, 0.2425, -0.9666, -0.2459, 0.07186, -0.4931, -0.8426, 0.2166, -0.5023, -0.83, 0.2425, -0.723, -0.4365, -0.5355, -0.9666, -0.2459, 0.07186, -0.6172, -0.3729, -0.6928, -0.9654, -0.2518, 0.06837, -0.5691, -0.4259, -0.7033, -0.7297, -0.3759, -0.5712, -0.9373, -0.3345, 0.09773, -0.9654, -0.2518, 0.06837, -0.9666, -0.2459, 0.07186, 0.9373, -0.3345, 0.09773, 0.9666, -0.2459, 0.07186, 0.9666, -0.2459, 0.07186, 0.9373, -0.3345, 0.09773, 0.9666, -0.2459, 0.07186, 0.9654, -0.2518, 0.06807, -0.9373, -0.3345, 0.09773, -0.9666, -0.2459, 0.07186, -0.9666, -0.2459, 0.07186, -0.9654, -0.2518, 0.06837, -0.3907, -0.8184, -0.4215, -0.4931, -0.8426, 0.2166, 0.9373, -0.3345, 0.09773, 0.9373, -0.3345, 0.09773, 0.9373, -0.3345, 0.09773, 0.3396, -0.6345, 0.6943, -0.3982, -0.8289, -0.3929, 0.3982, -0.8289, -0.3929, 0.5023, -0.83, 0.2425, -0.5023, -0.83, 0.2425, 0.5023, -0.83, 0.2425, 0.5023, -0.83, 0.2425, -0.4931, -0.8426, 0.2166, 0.493, -0.8427, 0.2165, 0.493, -0.8427, 0.2165, -0.3907, -0.8184, -0.4215, 0.3907, -0.8184, -0.4213, 0.7298, -0.3759, -0.5711, 0.493, -0.8427, 0.2165, 0.3907, -0.8184, -0.4213, 0.9654, -0.2518, 0.06807, 0.5023, -0.83, 0.2425, 0.493, -0.8427, 0.2165, -0.9666, -0.2459, 0.07186, -0.5023, -0.83, 0.2425, -0.5023, -0.83, 0.2425, -0.7297, -0.3759, -0.5712, 0.3907, -0.8184, -0.4213, -0.3907, -0.8184, -0.4215, 0.9373, -0.3345, 0.09773, 0.6172, -0.3729, -0.6928, 0.9666, -0.2459, 0.07186, 0.9666, -0.2459, 0.07186, 0.6172, -0.3729, -0.6928, 0.4684, -0.6726, 0.573, 0.5692, -0.4259, -0.7033, 0.9654, -0.2518, 0.06807, 0.7298, -0.3759, -0.5711, 0.723, -0.4365, -0.5355, 0.7269, -0.4139, -0.548, 0.6172, -0.3729, -0.6928, 0.9373, -0.3345, 0.09773, 0.9783, -0.1964, -0.06557, 0.723, -0.4365, -0.5355, 0.7071, 0.6787, -0.1983, 0.9373, -0.3345, 0.09773, 0.9373, -0.3345, 0.09773, 0.5773, 0.3923, -0.7161, 0.9373, -0.3345, 0.09773, 0.723, -0.4365, -0.5355, -0.5773, 0.3923, -0.7161, -0.9373, -0.3345, 0.09773, -0.7071, 0.6787, -0.1983, -0.7071, 0.6787, -0.1983, -0.9373, -0.3345, 0.09773, -0.9373, -0.3345, 0.09773, -0.7071, 0.6787, -0.1983, -0.9373, -0.3345, 0.09773, -0.9373, -0.3345, 0.09773, -0.723, -0.4365, -0.5355, -0.9373, -0.3345, 0.09773, -0.9373, -0.3345, 0.09773, -0.9373, -0.3345, 0.09773, -0.723, -0.4365, -0.5355, -0.5691, -0.4259, -0.7033, -0.7071, 0.6787, -0.1983, -0.9783, -0.1964, -0.06556, -0.7071, 0.6787, -0.1983, -0.9373, -0.3345, 0.09773, -0.9373, -0.3345, 0.09773, -0.9373, -0.3345, 0.09773, -0.9373, -0.3345, 0.09773, -0.9373, -0.3345, 0.09773, -0.9373, -0.3345, 0.09773, 0.5692, -0.4259, -0.7033, 0.7298, -0.3759, -0.5711, -0.7297, -0.3759, -0.5712, -0.5773, 0.3923, -0.7161, -0.5691, -0.4259, -0.7033, -0.723, -0.4365, -0.5355, 0.3982, -0.487, 0.7774, -0.5023, -0.83, 0.2425, 0.5023, -0.83, 0.2425, -0.4684, -0.6726, 0.5729, -0.4684, -0.8752, -0.1207, -0.6172, -0.3729, -0.6928, 0.4684, -0.8752, -0.1207, -0.4684, -0.6726, 0.5729, 0.4684, -0.6726, 0.573, 0.4684, -0.6726, 0.573, -0.3982, -0.487, 0.7774, 0.3982, -0.487, 0.7774, 0.4684, -0.8752, -0.1207, -0.3982, -0.8289, -0.3929, -0.4684, -0.8752, -0.1207, -0.7195, 0.2452, -0.6497, -0.3979, -0.487, 0.7775, -0.7196, 0.5564, 0.4155, -0.7196, 0.5564, 0.4155, 0.3979, -0.4871, 0.7775, 0.7195, 0.5565, 0.4155, 0.7195, 0.5565, 0.4155, 0.3979, -0.829, -0.3929, 0.7196, 0.2452, -0.6497, 0.7196, 0.2452, -0.6497, -0.3979, -0.829, -0.3929, -0.7195, 0.2452, -0.6497, -0.7196, 0.5564, 0.4155, 0.7196, 0.2452, -0.6497, -0.7195, 0.2452, -0.6497, 0.3979, -0.4871, 0.7775, -0.3979, -0.829, -0.3929, 0.3979, -0.829, -0.3929, 1.097e-06, 0.9599, -0.2805, 0.5878, 0.7766, -0.2269, -2.972e-06, 0.9599, -0.2805, -0.9511, -0.2966, 0.08667, -0.9511, 0.2966, -0.08667, -0.9511, -0.2966, 0.08667, 0.5878, -0.7765, 0.2269, 1.985e-06, -0.9599, 0.2805, 0.5878, -0.7765, 0.2269, 0.5878, 0.7765, -0.2269, 0.9511, 0.2966, -0.08667, 0.5878, 0.7766, -0.2269, -0.9511, 0.2966, -0.08667, -0.5878, 0.7765, -0.2269, -0.9511, 0.2966, -0.08667, -3.322e-06, -0.9599, 0.2805, -0.5878, -0.7765, 0.2269, 1.985e-06, -0.9599, 0.2805, 0.9511, 0.2966, -0.08667, 0.9511, -0.2966, 0.08666, 0.9511, 0.2966, -0.08667, -0.5878, 0.7766, -0.2269, -2.972e-06, 0.9599, -0.2805, -0.5878, 0.7765, -0.2269, -0.5878, -0.7765, 0.2269, -0.9511, -0.2966, 0.08667, -0.5878, -0.7765, 0.2269, 0.9511, -0.2966, 0.08667, 0.5878, -0.7765, 0.2269, 0.9511, -0.2966, 0.08666, -1.856e-06, -0.554, 0.8325, 0.7278, -0.04646, 0.6842, -0.4498, 0.7748, 0.4442, 0.4498, 0.4137, -0.7915, 0.7278, -0.4075, -0.5515, 1.338e-06, -0.9151, -0.4033, -0.4498, -0.4137, 0.7915, -0.7278, -0.4075, -0.5515, -0.4498, -0.7748, -0.4442, 0.7278, -0.04646, 0.6842, 0.4498, -0.7748, -0.4442, 0.7278, -0.4075, -0.5515, 1.603e-06, 0.9151, 0.4032, 0.4498, 0.4137, -0.7915, -2.331e-06, 0.554, -0.8325, -0.7278, -0.04646, 0.6842, -0.7278, 0.04645, -0.6842, -0.7278, -0.4075, -0.5515, 0.4498, -0.4137, 0.7915, 1.338e-06, -0.9151, -0.4033, 0.4498, -0.7748, -0.4442, 0.4498, 0.7748, 0.4442, 0.7278, 0.04645, -0.6842, 0.4498, 0.4137, -0.7915, -0.7278, 0.4075, 0.5516, -0.4498, 0.4137, -0.7915, -0.7278, 0.04645, -0.6842, -1.856e-06, -0.554, 0.8325, -0.4498, -0.7748, -0.4442, 1.338e-06, -0.9151, -0.4033, 0.7278, 0.4075, 0.5516, 0.7278, -0.4075, -0.5515, 0.7278, 0.04645, -0.6842, -0.4498, 0.7748, 0.4442, -2.331e-06, 0.554, -0.8325, -0.4498, 0.4137, -0.7915, -0.3015, -0.03573, 0.9528, 0.7071, 0.1983, 0.6787, 0.7071, 0.1983, 0.6787, 0.3462, -0.6134, 0.7098, -0.4458, -0.8592, 0.251, 0.4458, -0.8592, 0.2511, 0.6798, -0.2929, -0.6724, 0.5773, -0.3922, 0.7161, 0.5918, -0.7502, -0.2949, 0.7071, 0.1983, 0.6787, 0.6798, -0.2929, -0.6724, 0.7071, -0.1983, -0.6787, 0.252, -0.6108, -0.7506, -0.6798, -0.2929, -0.6724, -0.7071, -0.1983, -0.6787, 0.3015, -0.03572, 0.9528, -0.5773, -0.3922, 0.7161, 0.5773, -0.3922, 0.7161, -0.3015, -0.03573, 0.9528, 0.252, -0.6108, -0.7506, -0.252, -0.6108, -0.7506, 0.5773, -0.3922, 0.7161, -0.5919, -0.7502, -0.2949, 0.5918, -0.7502, -0.2949, 0.5773, -0.3922, 0.7161, -0.5919, -0.7502, -0.2949, 0.5918, -0.7502, -0.2949, 0.252, -0.6108, -0.7506, 0.5773, -0.3922, 0.7161, 0.5918, -0.7502, -0.2949, -0.7071, 0.1983, 0.6787, -0.5919, -0.7502, -0.2949, -0.5773, -0.3922, 0.7161, 0.7071, 0.1983, 0.6787, -0.5773, -0.3922, 0.7161, 0.5773, -0.3922, 0.7161, -0.252, -0.6108, -0.7506, 0.5918, -0.7502, -0.2949, -0.5919, -0.7502, -0.2949, -0.3015, -0.03573, 0.9528, -0.5919, -0.7502, -0.2949, -0.5773, -0.3922, 0.7161, -0.6798, -0.2929, -0.6724, 0.5918, -0.7502, -0.2949, -0.5919, -0.7502, -0.2949, -0.5828, 0.7314, 0.3541, 0.6262, -0.02575, 0.7793, 0.5828, 0.7314, 0.3541, 0.6262, -0.02575, 0.7793, 0.6725, -0.7104, 0.2076, 0.7373, 0.6485, -0.1895, -0.5828, 0.7314, 0.3541, 0.7373, 0.6485, -0.1895, -0.7373, 0.6484, -0.1895, -0.6724, -0.7104, 0.2076, -0.6262, -0.5953, 0.5035, -0.6262, -0.02576, 0.7793, -0.6262, -0.5953, 0.5035, 0.6262, -0.02575, 0.7793, -0.6262, -0.02576, 0.7793, 0.6261, -0.5953, 0.5036, -0.6724, -0.7104, 0.2076, 0.6725, -0.7104, 0.2076, -0.7186, -0.04928, 0.6937, -0.9326, 0.2732, -0.236, -0.978, -0.08924, -0.1884, 0.7071, -0.03821, -0.7061, 0.9326, 0.2732, -0.236, -0.9326, 0.2732, -0.236, -0.7071, -0.0382, -0.7061, -0.9326, 0.2732, -0.236, -0.7186, -0.04928, 0.6937, -0.6824, 0.124, 0.7204, 0.6824, 0.124, 0.7204, 0.5824, 0.6939, 0.4234, 0.6876, -0.02337, 0.7257, 0.7186, -0.04929, 0.6937, 0.9326, 0.2732, -0.236, -0.6876, -0.02337, 0.7257, -0.7186, -0.04928, 0.6937, 0.7186, -0.04929, 0.6937, -0.6824, 0.124, 0.7204, -0.6876, -0.02337, 0.7257, 0.6876, -0.02337, 0.7257, 0.6824, 0.124, 0.7204, 0.6876, -0.02337, 0.7257, 0.7071, -0.03821, -0.7061, -0.7791, -0.2151, -0.5888, -0.7071, -0.0382, -0.7061, -0.6876, -0.02337, 0.7257, 0.7791, -0.2151, -0.5889, 0.7071, -0.03821, -0.7061, -0.7071, -0.0382, -0.7061, -0.8007, 0.2103, 0.5609, -0.978, -0.08924, -0.1884, -0.653, 0.3369, -0.6782, 0.9326, 0.2732, -0.236, 0.7186, -0.04929, 0.6937, 0.8007, 0.2103, 0.5609, 0.7186, -0.04929, 0.6937, -0.7186, -0.04928, 0.6937, -0.8007, 0.2103, 0.5609, 0.9326, 0.2732, -0.236, 0.8335, -0.3965, -0.3847, 0.7595, -0.6504, 0.0127, -0.653, 0.3369, -0.6782, 0.6876, 0.1445, -0.7116, 0.844, 0.3626, -0.3952, -0.978, -0.08924, -0.1884, 0.8335, -0.3965, -0.3847, 0.6876, 0.1445, -0.7116, 0.8007, 0.2103, 0.5609, -0.8007, 0.2103, 0.5609, -0.7941, 0.5395, 0.2799, 0.8335, -0.3965, -0.3847, 0.8007, 0.2103, 0.5609, 0.7941, 0.5395, 0.2799, -0.844, 0.3626, -0.3952, 0.844, 0.3626, -0.3952, 0.9308, 0.2977, 0.2122, 0.7941, 0.5395, 0.2799, -0.7941, 0.5395, 0.2799, -0.5883, 0.5565, 0.5867, 0.6876, 0.1445, -0.7116, 0.7941, 0.5395, 0.2799, 0.5883, 0.5565, 0.5867, -0.7941, 0.5395, 0.2799, -0.653, 0.3369, -0.6782, -0.844, 0.3626, -0.3952, 0.5894, -0.4611, 0.6633, -0.5894, -0.4612, 0.6633, -0.7071, -0.6787, 0.1983, 0.5883, 0.5565, 0.5867, -0.5883, 0.5565, 0.5867, -0.5894, -0.4612, 0.6633, 0.844, 0.3626, -0.3952, 0.5883, 0.5565, 0.5867, 0.5894, -0.4611, 0.6633, -0.5883, 0.5565, 0.5867, -0.844, 0.3626, -0.3952, -0.7071, -0.6787, 0.1983, 0.9308, 0.2977, 0.2122, 0.7071, -0.6787, 0.1983, 0.7071, -0.6787, 0.1983, 0.844, 0.3626, -0.3952, 0.7071, -0.6787, 0.1983, 0.7071, -0.6787, 0.1983, 0.7071, -0.6787, 0.1983, -0.7071, -0.6787, 0.1983, -0.7071, -0.6787, 0.1983, -0.7071, -0.6787, 0.1983, -0.844, 0.3626, -0.3952, -0.9308, 0.2977, 0.2123, -0.7071, -0.6787, 0.1983, -0.8784, 0.2731, -0.3921, -0.5773, 0.3923, -0.7161, 0.8784, 0.2731, -0.3921, -0.8784, 0.2731, -0.3921, -0.5896, 0.4612, -0.6631, -0.7071, -0.6787, 0.1983, -0.9308, 0.2977, 0.2123, -0.8784, 0.2731, -0.3921, 0.7071, -0.6787, 0.1983, -0.7071, -0.6787, 0.1983, -0.7071, -0.6787, 0.1983, -0.5773, 0.3923, -0.7161, 0.5774, 0.3922, -0.7161, 0.5773, -0.7161, -0.3922, 0.7071, -0.6787, 0.1983, -0.7071, -0.6787, 0.1983, -0.5774, -0.7161, -0.3923, 0.8784, 0.2731, -0.3921, 0.7071, -0.6787, 0.1983, 0.5773, -0.7161, -0.3922, -0.8784, 0.2731, -0.3921, 0.8784, 0.2731, -0.3921, 0.5774, 0.3922, -0.7161, 0.7595, -0.6504, 0.0127, 0.8814, -0.2829, 0.3783, 0.5896, 0.4612, -0.6631, -0.9326, 0.2732, -0.236, 0.9326, 0.2732, -0.236, 0.6568, 0.7534, -0.03236, -0.978, -0.08924, -0.1884, -0.9326, 0.2732, -0.236, -0.6568, 0.7534, -0.03236, 0.8335, -0.3965, -0.3847, -0.978, -0.08924, -0.1884, -0.749, -0.6604, 0.05411, -0.749, -0.6604, 0.05411, -0.8814, -0.2828, 0.3783, 0.8814, -0.2829, 0.3783, 0.9308, 0.2977, 0.2122, 0.8784, 0.2731, -0.3921, 0.5896, 0.4612, -0.6631, -0.9308, 0.2977, 0.2123, 0.9308, 0.2977, 0.2122, 0.8814, -0.2829, 0.3783, -0.8784, 0.2731, -0.3921, -0.9308, 0.2977, 0.2123, -0.8814, -0.2828, 0.3783, -0.6568, 0.7534, -0.03236, 0.6568, 0.7534, -0.03236, 0.5896, 0.4612, -0.6631, -0.749, -0.6604, 0.05411, -0.6568, 0.7534, -0.03236, -0.5896, 0.4612, -0.6631, 0.5649, 0.6664, 0.4866, 0.7071, 0.6787, -0.1983, -0.7071, 0.6787, -0.1983, 0.7071, 0.6787, -0.1983, 0.7071, 0.6787, -0.1983, -0.7071, 0.6787, -0.1983, 0.7071, 0.6787, -0.1983, 0.7071, 0.6787, -0.1983, -0.7071, 0.6787, -0.1983, 0.7071, 0.6787, -0.1983, 0.7071, 0.6787, -0.1983, -0.7071, 0.6787, -0.1983, 0.7269, -0.4139, -0.548, 0.9482, -0.305, 0.08911, 0.4458, -0.8592, 0.2511, 0.9482, -0.305, 0.08911, 0.715, -0.1812, 0.6752, 0.3462, -0.6134, 0.7098, 0.5649, 0.6664, 0.4866, -0.5649, 0.6664, 0.4866, -0.715, -0.1812, 0.6753, 0.7071, 0.6787, -0.1983, 0.5649, 0.6664, 0.4866, 0.715, -0.1812, 0.6752, 0.9783, -0.1964, -0.06557, 0.7071, 0.6787, -0.1983, 0.7071, 0.6787, -0.1983, 0.7071, 0.6787, -0.1983, 0.9482, -0.305, 0.08911, 0.9783, -0.1964, -0.06557, -0.5649, 0.6664, 0.4866, -0.7071, 0.6787, -0.1983, -0.9482, -0.305, 0.08911, -0.3501, -0.8483, -0.3972, -0.7269, -0.4139, -0.548, -0.6172, -0.3729, -0.6928, 0.7071, 0.6787, -0.1983, 0.7071, 0.6787, -0.1983, 0.9373, -0.3345, 0.09773, -0.5773, 0.3923, -0.7161, -0.7071, 0.6787, -0.1983, 0.0, 0.4804, -0.877, -0.7071, 0.6787, -0.1983, 0.7071, 0.6787, -0.1983, 0.0, 0.4804, -0.877, 0.7071, 0.6787, -0.1983, 0.5773, 0.3923, -0.7161, 0.0, 0.4804, -0.877, -0.7071, -0.1983, -0.6787, -0.6798, -0.2929, -0.6724, -0.7071, 0.1983, 0.6787, 0.9373, -0.3345, 0.09773, 0.9373, -0.3345, 0.09773, 0.9373, -0.3345, 0.09773, 0.9783, -0.1964, -0.06557, 0.9373, -0.3345, 0.09773, 0.7071, 0.6787, -0.1983, 0.9373, -0.3345, 0.09773, 0.9373, -0.3345, 0.09773, 0.5692, -0.4259, -0.7033, 0.7269, -0.4139, -0.548, 0.3501, -0.8483, -0.3972, 0.3396, -0.6345, 0.6943, -0.7269, -0.4139, -0.548, -0.9783, -0.1964, -0.06556, -0.723, -0.4365, -0.5355, -0.715, -0.1812, 0.6753, -0.9482, -0.305, 0.08911, -0.4458, -0.8592, 0.251, 0.715, -0.1812, 0.6752, -0.715, -0.1812, 0.6753, -0.3462, -0.6134, 0.7098, 0.5692, -0.4259, -0.7033, 0.0, 0.4804, -0.877, 0.5773, 0.3923, -0.7161, -0.5824, 0.6939, 0.4234, 0.5824, 0.6939, 0.4234, 0.5571, 0.2978, -0.7752, 0.7791, -0.2151, -0.5889, -0.7791, -0.2151, -0.5888, -0.5571, 0.2978, -0.7752, -0.7791, -0.2151, -0.5888, -0.6824, 0.124, 0.7204, -0.5824, 0.6939, 0.4234, 0.6824, 0.124, 0.7204, 0.7791, -0.2151, -0.5889, 0.5571, 0.2978, -0.7752, -0.9482, -0.305, 0.08911, -0.7269, -0.4139, -0.548, -0.3501, -0.8483, -0.3972, 0.4458, -0.8592, 0.2511, -0.4458, -0.8592, 0.251, -0.3501, -0.8483, -0.3972, -0.9482, -0.305, 0.08911, -0.7071, 0.6787, -0.1983, -0.9783, -0.1964, -0.06556, -0.7071, 0.6787, -0.1983, -0.7071, 0.6787, -0.1983, -0.9783, -0.1964, -0.06556, 0.3501, -0.8483, -0.3972, -0.3501, -0.8483, -0.3972, -0.301, -0.5622, -0.7703, 0.7071, 0.6787, -0.1983, 0.7071, 0.6787, -0.1983, -0.7071, 0.6787, -0.1983, 0.9666, -0.2459, 0.07186, 0.9666, -0.2459, 0.07186, 0.5023, -0.83, 0.2425, -0.9666, -0.2459, 0.07186, -0.9654, -0.2518, 0.06837, -0.4931, -0.8426, 0.2166, -0.723, -0.4365, -0.5355, -0.9373, -0.3345, 0.09773, -0.9666, -0.2459, 0.07186, -0.9654, -0.2518, 0.06837, -0.9373, -0.3345, 0.09773, -0.5691, -0.4259, -0.7033, -0.9373, -0.3345, 0.09773, -0.9373, -0.3345, 0.09773, -0.9654, -0.2518, 0.06837, 0.9373, -0.3345, 0.09773, 0.9373, -0.3345, 0.09773, 0.9666, -0.2459, 0.07186, 0.9373, -0.3345, 0.09773, 0.9373, -0.3345, 0.09773, 0.9666, -0.2459, 0.07186, -0.9373, -0.3345, 0.09773, -0.9373, -0.3345, 0.09773, -0.9666, -0.2459, 0.07186, -0.9654, -0.2518, 0.06837, -0.7297, -0.3759, -0.5712, -0.3907, -0.8184, -0.4215, 0.9373, -0.3345, 0.09773, 0.9373, -0.3345, 0.09773, 0.9373, -0.3345, 0.09773, 0.3396, -0.6345, 0.6943, -0.301, -0.5622, -0.7703, -0.3982, -0.8289, -0.3929, 0.5023, -0.83, 0.2425, -0.5023, -0.83, 0.2425, -0.5023, -0.83, 0.2425, 0.5023, -0.83, 0.2425, -0.5023, -0.83, 0.2425, -0.4931, -0.8426, 0.2166, 0.493, -0.8427, 0.2165, -0.4931, -0.8426, 0.2166, -0.3907, -0.8184, -0.4215, 0.7298, -0.3759, -0.5711, 0.9654, -0.2518, 0.06807, 0.493, -0.8427, 0.2165, 0.9654, -0.2518, 0.06807, 0.9666, -0.2459, 0.07186, 0.5023, -0.83, 0.2425, -0.9666, -0.2459, 0.07186, -0.9666, -0.2459, 0.07186, -0.5023, -0.83, 0.2425, -0.7297, -0.3759, -0.5712, 0.7298, -0.3759, -0.5711, 0.3907, -0.8184, -0.4213, 0.9373, -0.3345, 0.09773, 0.723, -0.4365, -0.5355, 0.6172, -0.3729, -0.6928, 0.6172, -0.3729, -0.6928, 0.3396, -0.6345, 0.6943, 0.4684, -0.8752, -0.1207, 0.3396, -0.6345, 0.6943, 0.3982, -0.8289, -0.3929, 0.4684, -0.8752, -0.1207, 0.3982, -0.487, 0.7774, 0.5023, -0.83, 0.2425, 0.4684, -0.6726, 0.573, 0.5023, -0.83, 0.2425, 0.9666, -0.2459, 0.07186, 0.4684, -0.6726, 0.573, 0.6172, -0.3729, -0.6928, 0.4684, -0.8752, -0.1207, 0.4684, -0.6726, 0.573, 0.5692, -0.4259, -0.7033, 0.9373, -0.3345, 0.09773, 0.9654, -0.2518, 0.06807, 0.723, -0.4365, -0.5355, 0.9783, -0.1964, -0.06557, 0.7269, -0.4139, -0.548, 0.9373, -0.3345, 0.09773, 0.9373, -0.3345, 0.09773, 0.9783, -0.1964, -0.06557, 0.7071, 0.6787, -0.1983, 0.7071, 0.6787, -0.1983, 0.9373, -0.3345, 0.09773, 0.5773, 0.3923, -0.7161, 0.7071, 0.6787, -0.1983, 0.9373, -0.3345, 0.09773, -0.5773, 0.3923, -0.7161, -0.723, -0.4365, -0.5355, -0.9373, -0.3345, 0.09773, -0.7071, 0.6787, -0.1983, -0.7071, 0.6787, -0.1983, -0.9373, -0.3345, 0.09773, -0.7071, 0.6787, -0.1983, -0.7071, 0.6787, -0.1983, -0.9373, -0.3345, 0.09773, -0.723, -0.4365, -0.5355, -0.9783, -0.1964, -0.06556, -0.9373, -0.3345, 0.09773, -0.9373, -0.3345, 0.09773, -0.9373, -0.3345, 0.09773, -0.723, -0.4365, -0.5355, -0.7071, 0.6787, -0.1983, -0.9373, -0.3345, 0.09773, -0.9783, -0.1964, -0.06556, -0.9373, -0.3345, 0.09773, -0.9373, -0.3345, 0.09773, -0.9373, -0.3345, 0.09773, -0.9373, -0.3345, 0.09773, -0.9373, -0.3345, 0.09773, -0.9373, -0.3345, 0.09773, -0.7297, -0.3759, -0.5712, -0.5691, -0.4259, -0.7033, 0.5692, -0.4259, -0.7033, -0.5691, -0.4259, -0.7033, 0.0, 0.4804, -0.877, 0.5692, -0.4259, -0.7033, 0.0, 0.4804, -0.877, 0.0, 0.4804, -0.877, 0.5692, -0.4259, -0.7033, -0.5773, 0.3923, -0.7161, 0.0, 0.4804, -0.877, -0.5691, -0.4259, -0.7033, 0.3982, -0.487, 0.7774, -0.3982, -0.487, 0.7774, -0.5023, -0.83, 0.2425, -0.3982, -0.8289, -0.3929, -0.301, -0.5622, -0.7703, -0.4684, -0.8752, -0.1207, -0.301, -0.5622, -0.7703, -0.6172, -0.3729, -0.6928, -0.4684, -0.8752, -0.1207, -0.9666, -0.2459, 0.07186, -0.5023, -0.83, 0.2425, -0.4684, -0.6726, 0.5729, -0.5023, -0.83, 0.2425, -0.3982, -0.487, 0.7774, -0.4684, -0.6726, 0.5729, -0.9666, -0.2459, 0.07186, -0.4684, -0.6726, 0.5729, -0.6172, -0.3729, -0.6928, 0.4684, -0.8752, -0.1207, -0.4684, -0.8752, -0.1207, -0.4684, -0.6726, 0.5729, 0.4684, -0.6726, 0.573, -0.4684, -0.6726, 0.5729, -0.3982, -0.487, 0.7774, 0.4684, -0.8752, -0.1207, 0.3982, -0.8289, -0.3929, -0.3982, -0.8289, -0.3929, -0.7195, 0.2452, -0.6497, -0.3979, -0.829, -0.3929, -0.3979, -0.487, 0.7775, -0.7196, 0.5564, 0.4155, -0.3979, -0.487, 0.7775, 0.3979, -0.4871, 0.7775, 0.7195, 0.5565, 0.4155, 0.3979, -0.4871, 0.7775, 0.3979, -0.829, -0.3929, 0.7196, 0.2452, -0.6497, 0.3979, -0.829, -0.3929, -0.3979, -0.829, -0.3929, -0.7196, 0.5564, 0.4155, 0.7195, 0.5565, 0.4155, 0.7196, 0.2452, -0.6497, 0.3979, -0.4871, 0.7775, -0.3979, -0.487, 0.7775, -0.3979, -0.829, -0.3929, 1.097e-06, 0.9599, -0.2805, 0.5878, 0.7765, -0.2269, 0.5878, 0.7766, -0.2269, -0.9511, -0.2966, 0.08667, -0.9511, 0.2966, -0.08667, -0.9511, 0.2966, -0.08667, 0.5878, -0.7765, 0.2269, -3.322e-06, -0.9599, 0.2805, 1.985e-06, -0.9599, 0.2805, 0.5878, 0.7765, -0.2269, 0.9511, 0.2966, -0.08667, 0.9511, 0.2966, -0.08667, -0.9511, 0.2966, -0.08667, -0.5878, 0.7766, -0.2269, -0.5878, 0.7765, -0.2269, -3.322e-06, -0.9599, 0.2805, -0.5878, -0.7765, 0.2269, -0.5878, -0.7765, 0.2269, 0.9511, 0.2966, -0.08667, 0.9511, -0.2966, 0.08667, 0.9511, -0.2966, 0.08666, -0.5878, 0.7766, -0.2269, 1.097e-06, 0.9599, -0.2805, -2.972e-06, 0.9599, -0.2805, -0.5878, -0.7765, 0.2269, -0.9511, -0.2966, 0.08667, -0.9511, -0.2966, 0.08667, 0.9511, -0.2966, 0.08667, 0.5878, -0.7765, 0.2269, 0.5878, -0.7765, 0.2269, -0.7278, -0.04646, 0.6842, -0.4498, -0.4137, 0.7915, -1.856e-06, -0.554, 0.8325, -1.856e-06, -0.554, 0.8325, 0.4498, -0.4137, 0.7915, 0.7278, -0.04646, 0.6842, 0.7278, -0.04646, 0.6842, 0.7278, 0.4075, 0.5516, -0.4498, 0.7748, 0.4442, 0.7278, 0.4075, 0.5516, 0.4498, 0.7748, 0.4442, -0.4498, 0.7748, 0.4442, 0.4498, 0.7748, 0.4442, 1.603e-06, 0.9151, 0.4032, -0.4498, 0.7748, 0.4442, -0.4498, 0.7748, 0.4442, -0.7278, 0.4075, 0.5516, -0.7278, -0.04646, 0.6842, -0.7278, -0.04646, 0.6842, -1.856e-06, -0.554, 0.8325, -0.4498, 0.7748, 0.4442, 1.338e-06, -0.9151, -0.4033, -0.4498, -0.7748, -0.4442, -0.7278, -0.4075, -0.5515, -0.7278, -0.4075, -0.5515, -0.7278, 0.04645, -0.6842, -0.4498, 0.4137, -0.7915, -0.4498, 0.4137, -0.7915, -2.331e-06, 0.554, -0.8325, 0.4498, 0.4137, -0.7915, 0.4498, 0.4137, -0.7915, 0.7278, 0.04645, -0.6842, 0.7278, -0.4075, -0.5515, 0.7278, -0.4075, -0.5515, 0.4498, -0.7748, -0.4442, 1.338e-06, -0.9151, -0.4033, 1.338e-06, -0.9151, -0.4033, -0.7278, -0.4075, -0.5515, -0.4498, 0.4137, -0.7915, -0.4498, 0.4137, -0.7915, 0.4498, 0.4137, -0.7915, 1.338e-06, -0.9151, -0.4033, -0.4498, -0.4137, 0.7915, -0.7278, -0.04646, 0.6842, -0.7278, -0.4075, -0.5515, 0.7278, -0.04646, 0.6842, 0.4498, -0.4137, 0.7915, 0.4498, -0.7748, -0.4442, 1.603e-06, 0.9151, 0.4032, 0.4498, 0.7748, 0.4442, 0.4498, 0.4137, -0.7915, -0.7278, -0.04646, 0.6842, -0.7278, 0.4075, 0.5516, -0.7278, 0.04645, -0.6842, 0.4498, -0.4137, 0.7915, -1.856e-06, -0.554, 0.8325, 1.338e-06, -0.9151, -0.4033, 0.4498, 0.7748, 0.4442, 0.7278, 0.4075, 0.5516, 0.7278, 0.04645, -0.6842, -0.7278, 0.4075, 0.5516, -0.4498, 0.7748, 0.4442, -0.4498, 0.4137, -0.7915, -1.856e-06, -0.554, 0.8325, -0.4498, -0.4137, 0.7915, -0.4498, -0.7748, -0.4442, 0.7278, 0.4075, 0.5516, 0.7278, -0.04646, 0.6842, 0.7278, -0.4075, -0.5515, -0.4498, 0.7748, 0.4442, 1.603e-06, 0.9151, 0.4032, -2.331e-06, 0.554, -0.8325, 0.7071, 0.1983, 0.6787, -0.7071, 0.1983, 0.6787, 0.3015, -0.03572, 0.9528, -0.7071, 0.1983, 0.6787, -0.7071, 0.1983, 0.6787, 0.3015, -0.03572, 0.9528, 0.3015, -0.03572, 0.9528, -0.3015, -0.03573, 0.9528, 0.7071, 0.1983, 0.6787, 0.3462, -0.6134, 0.7098, -0.3462, -0.6134, 0.7098, -0.4458, -0.8592, 0.251, 0.6798, -0.2929, -0.6724, 0.7071, 0.1983, 0.6787, 0.5773, -0.3922, 0.7161, 0.7071, 0.1983, 0.6787, 0.7071, 0.1983, 0.6787, 0.6798, -0.2929, -0.6724, -0.7071, -0.1983, -0.6787, 0.7071, -0.1983, -0.6787, -0.252, -0.6108, -0.7506, 0.7071, -0.1983, -0.6787, 0.6798, -0.2929, -0.6724, -0.252, -0.6108, -0.7506, -0.252, -0.6108, -0.7506, 0.252, -0.6108, -0.7506, -0.7071, -0.1983, -0.6787, 0.3015, -0.03572, 0.9528, -0.7071, 0.1983, 0.6787, -0.5773, -0.3922, 0.7161, -0.3015, -0.03573, 0.9528, 0.3015, -0.03572, 0.9528, 0.252, -0.6108, -0.7506, 0.5773, -0.3922, 0.7161, -0.5773, -0.3922, 0.7161, -0.5919, -0.7502, -0.2949, 0.5773, -0.3922, 0.7161, -0.5773, -0.3922, 0.7161, -0.5919, -0.7502, -0.2949, 0.252, -0.6108, -0.7506, 0.3015, -0.03572, 0.9528, 0.5773, -0.3922, 0.7161, -0.7071, 0.1983, 0.6787, -0.6798, -0.2929, -0.6724, -0.5919, -0.7502, -0.2949, 0.7071, 0.1983, 0.6787, -0.3015, -0.03573, 0.9528, -0.5773, -0.3922, 0.7161, -0.252, -0.6108, -0.7506, 0.6798, -0.2929, -0.6724, 0.5918, -0.7502, -0.2949, -0.3015, -0.03573, 0.9528, -0.252, -0.6108, -0.7506, -0.5919, -0.7502, -0.2949, -0.6798, -0.2929, -0.6724, 0.252, -0.6108, -0.7506, 0.5918, -0.7502, -0.2949, -0.5828, 0.7314, 0.3541, -0.6262, -0.02576, 0.7793, 0.6262, -0.02575, 0.7793, 0.7373, 0.6485, -0.1895, 0.5828, 0.7314, 0.3541, 0.6262, -0.02575, 0.7793, 0.6262, -0.02575, 0.7793, 0.6261, -0.5953, 0.5036, 0.6725, -0.7104, 0.2076, -0.5828, 0.7314, 0.3541, 0.5828, 0.7314, 0.3541, 0.7373, 0.6485, -0.1895, -0.5828, 0.7314, 0.3541, -0.7373, 0.6484, -0.1895, -0.6262, -0.02576, 0.7793, -0.7373, 0.6484, -0.1895, -0.6724, -0.7104, 0.2076, -0.6262, -0.02576, 0.7793, -0.6262, -0.5953, 0.5035, 0.6261, -0.5953, 0.5036, 0.6262, -0.02575, 0.7793, 0.6261, -0.5953, 0.5036, -0.6262, -0.5953, 0.5035, -0.6724, -0.7104, 0.2076])] * 3)])

# ---- objects
ob_light = bpy.data.objects.new('Light', light_light)
ob_camera = bpy.data.objects.new('Camera', cam_camera)
ob_glock_reference = bpy.data.objects.new('glock_reference', me_glock_reference)

# ---- transforms, parenting, visibility, modifiers, constraints
ob_light.location = (4.076, 1.005, 5.904)
ob_light.rotation_euler = (0.6503, 0.05522, 1.866)
ob_light.lock_rotations_4d = False
ob_light.empty_display_type = 'ARROWS'
ob_light.color = (0.0, 0.0, 0.0, 0.0)
ob_light.lineart.crease_threshold = 0.0
ob_camera.location = (7.359, -6.926, 4.958)
ob_camera.rotation_euler = (1.109, 0.0, 0.8149)
ob_camera.lock_rotations_4d = False
ob_camera.empty_display_type = 'ARROWS'
ob_camera.color = (0.0, 0.0, 0.0, 0.0)
ob_camera.display_type = 'WIRE'
ob_camera.lineart.crease_threshold = 0.0
ob_glock_reference.location = (0.0, 0.0, 0.0)
_vg = ob_glock_reference.vertex_groups.new(name='Hands biped')
_vg = ob_glock_reference.vertex_groups.new(name='Bip01 Pelvis')
_vg = ob_glock_reference.vertex_groups.new(name='Bip01 Spine')
_vg = ob_glock_reference.vertex_groups.new(name='Bip01 Spine1')
_vg = ob_glock_reference.vertex_groups.new(name='Bip01 Spine2')
_vg = ob_glock_reference.vertex_groups.new(name='Bip01 Spine3')
_vg = ob_glock_reference.vertex_groups.new(name='Bip01 Neck')
_vg = ob_glock_reference.vertex_groups.new(name='Bip01 L Arm')
_vg = ob_glock_reference.vertex_groups.new(name='Bip01 L Arm1')
_vg = ob_glock_reference.vertex_groups.new(name='Bip01 L Arm2')
_vg = ob_glock_reference.vertex_groups.new(name='Bip01 L Hand')
_vg = ob_glock_reference.vertex_groups.new(name='Bip01 L Finger0')
_vg = ob_glock_reference.vertex_groups.new(name='Bip01 L Finger01')
_vg = ob_glock_reference.vertex_groups.new(name='Bip01 L Finger02')
_vg = ob_glock_reference.vertex_groups.new(name='Bip01 L Finger1')
_vg = ob_glock_reference.vertex_groups.new(name='Bip01 L Finger11')
_vg = ob_glock_reference.vertex_groups.new(name='Bip01 L Finger12')
_vg = ob_glock_reference.vertex_groups.new(name='Bip01 L Finger2')
_vg = ob_glock_reference.vertex_groups.new(name='Bip01 L Finger21')
_vg = ob_glock_reference.vertex_groups.new(name='Bip01 L Finger22')
_vg = ob_glock_reference.vertex_groups.new(name='Bip01 L Finger3')
_vg = ob_glock_reference.vertex_groups.new(name='Bip01 L Finger31')
_vg = ob_glock_reference.vertex_groups.new(name='Bip01 L Finger32')
_vg = ob_glock_reference.vertex_groups.new(name='Bip01 L Finger4')
_vg = ob_glock_reference.vertex_groups.new(name='Bip01 L Finger41')
_vg = ob_glock_reference.vertex_groups.new(name='Bip01 L Finger42')
_vg = ob_glock_reference.vertex_groups.new(name='Bip01 R Arm')
_vg = ob_glock_reference.vertex_groups.new(name='Bip01 R Arm1')
_vg = ob_glock_reference.vertex_groups.new(name='Bip01 R Arm2')
_vg = ob_glock_reference.vertex_groups.new(name='Bip01 R Hand')
_vg = ob_glock_reference.vertex_groups.new(name='Bip01 R Finger0')
_vg = ob_glock_reference.vertex_groups.new(name='Bip01 R Finger01')
_vg = ob_glock_reference.vertex_groups.new(name='Bip01 R Finger02')
_vg = ob_glock_reference.vertex_groups.new(name='Bip01 R Finger1')
_vg = ob_glock_reference.vertex_groups.new(name='Bip01 R Finger11')
_vg = ob_glock_reference.vertex_groups.new(name='Bip01 R Finger12')
_vg = ob_glock_reference.vertex_groups.new(name='Bip01 R Finger2')
_vg = ob_glock_reference.vertex_groups.new(name='Bip01 R Finger21')
_vg = ob_glock_reference.vertex_groups.new(name='Bip01 R Finger22')
_vg = ob_glock_reference.vertex_groups.new(name='Bip01 R Finger3')
_vg = ob_glock_reference.vertex_groups.new(name='Bip01 R Finger31')
_vg = ob_glock_reference.vertex_groups.new(name='Bip01 R Finger32')
_vg = ob_glock_reference.vertex_groups.new(name='Bip01 R Finger4')
_vg = ob_glock_reference.vertex_groups.new(name='Bip01 R Finger41')
_vg = ob_glock_reference.vertex_groups.new(name='Bip01 R Finger42')
_vg = ob_glock_reference.vertex_groups.new(name='Bone01')
_vg.add([0, 1, 2, 3, 4, 5, 6, 7, 8, 9, 10, 11, 12, 13, 14, 15, 16, 17, 18, 19, 20, 21, 22, 23, 24, 25, 26, 27, 28, 29, 30, 31, 32, 33, 34, 35, 36, 37, 38, 39, 40, 41, 42, 43, 44, 45, 46, 47, 48, 49, 93, 94, 139, 140, 141, 142, 143, 144, 145, 146, 147, 148, 149, 150, 151, 152, 153, 154, 155, 156, 157, 158, 159, 160, 161, 162, 163, 164, 165, 166, 167, 168, 169, 170, 171, 172, 173, 174, 175, 176, 177, 178], 1.0, 'REPLACE')
_vg = ob_glock_reference.vertex_groups.new(name='Bone02')
_vg.add([50, 51, 52, 53, 54, 55, 56, 57, 58, 59, 60, 61, 62, 63, 64, 65, 66, 67, 68, 69, 70, 71, 72, 73, 74, 75, 76, 77, 78, 79, 80, 81, 82, 83, 84, 85, 86, 87, 88, 89, 90, 91, 92, 95, 96, 97, 98, 99, 100, 101, 102, 103, 104, 105, 106, 107, 108, 109, 110, 111, 112, 113, 114, 115, 116, 117, 118, 119, 120, 121, 122, 123, 124, 125, 126, 127, 128, 129, 130, 131, 132, 133, 134, 135, 136, 137, 138, 179, 180, 181, 182, 183, 184, 185, 186, 187, 188, 189, 190, 191, 192, 193, 194, 195, 196, 197, 198, 199, 200, 201, 202, 203, 204, 205], 1.0, 'REPLACE')
_vg = ob_glock_reference.vertex_groups.new(name='Box02')
_m = ob_glock_reference.modifiers.new('Armature', 'ARMATURE')

# ---- collection membership
col_collection.objects.link(ob_light)
col_collection.objects.link(ob_camera)
col_glock_reference.objects.link(ob_glock_reference)

# ---- scene / render settings (as saved in the file)
scene.camera = ob_camera
scene.frame_start = 1; scene.frame_end = 250; scene.frame_set(0)
scene.render.engine = 'BLENDER_EEVEE_NEXT'
scene.cycles.sampling_pattern = 'TABULATED_SOBOL'
scene.cycles.use_light_tree = False
scene.view_settings.view_transform = 'Filmic'
bpy.context.view_layer.update()
